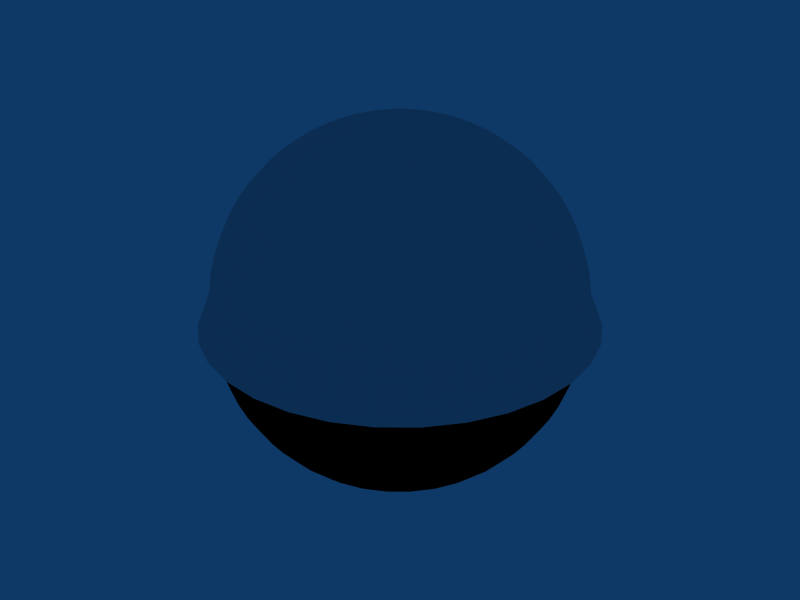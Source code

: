 # Source: dome.blend  (saved by Blender 2.70.0; exported with 4.5.12 LTS)
import bpy
from mathutils import Matrix  # noqa: F401  (used for matrix-valued properties, if any)

bpy.ops.wm.read_factory_settings(use_empty=True)
scene = bpy.context.scene
scene.name = 'Scene'

# ---- collections
col_collection_1 = bpy.data.collections.new('Collection 1'); scene.collection.children.link(col_collection_1)

# ---- materials (node trees are filled in below, after node groups)
mat_groundtex = bpy.data.materials.new('GroundTex')
mat_groundtex.alpha_threshold = 0.0
mat_groundtex.preview_render_type = 'FLAT'
mat_groundtex.diffuse_color = (0.0, 0.0, 0.0, 1.0)
mat_groundtex.roughness = 0.5
mat_groundtex.line_color = (0.0, 0.0, 0.0, 1.0)
mat_skymap = bpy.data.materials.new('SkyMap')
mat_skymap.alpha_threshold = 0.0
mat_skymap.roughness = 0.5
mat_skymap.line_color = (0.0, 0.0, 0.0, 1.0)

# ---- material node trees

# ---- world
world_world = bpy.data.worlds.new('World'); scene.world = world_world
world_world.color = (0.05656, 0.2208, 0.4)
world_world.use_sun_shadow = False
world_world.sun_shadow_jitter_overblur = 0.0
world_world.cycles.sampling_method = 'MANUAL'
world_world.cycles.sample_map_resolution = 256

# ---- meshes
me_groundmapper = bpy.data.meshes.new('GroundMapper')
me_groundmapper.from_pydata([(0.09802, 1.864e-08, -0.9952), (0.1951, 3.683e-08, -0.9808), (0.2903, 3.605e-08, -0.9569), (0.3827, 9.903e-08, -0.9239), (0.4714, 9.467e-08, -0.8819), (0.5556, 1.53e-07, -0.8315), (0.6344, 1.387e-07, -0.773), (0.7071, 2.186e-07, -0.7071), (0.773, 2.678e-07, -0.6344), (0.8315, 2.049e-07, -0.5556), (0.8819, 2.445e-07, -0.4714), (0.9239, 2.496e-07, -0.3827), (0.9569, 1.661e-07, -0.2903), (0.9808, 3.533e-07, -0.1951), (0.9952, 1.283e-07, -0.09802), (0.9761, -0.1942, -0.09802), (0.9619, -0.1913, -0.1951), (0.9386, -0.1867, -0.2903), (0.9061, -0.1802, -0.3827), (0.865, -0.1721, -0.4714), (0.8155, -0.1622, -0.5556), (0.7582, -0.1508, -0.6344), (0.6935, -0.1379, -0.7071), (0.6222, -0.1238, -0.773), (0.5449, -0.1084, -0.8315), (0.4623, -0.09196, -0.8819), (0.3753, -0.07466, -0.9239), (0.2847, -0.05663, -0.9569), (0.1913, -0.03806, -0.9808), (0.09613, -0.01912, -0.9952), (0.09056, -0.03751, -0.9952), (0.1802, -0.07466, -0.9808), (0.2682, -0.1111, -0.9569), (0.3536, -0.1464, -0.9239), (0.4355, -0.1804, -0.8819), (0.5133, -0.2126, -0.8315), (0.5861, -0.2428, -0.773), (0.6533, -0.2706, -0.7071), (0.7142, -0.2958, -0.6344), (0.7682, -0.3182, -0.5556), (0.8148, -0.3375, -0.4714), (0.8536, -0.3536, -0.3827), (0.8841, -0.3662, -0.2903), (0.9061, -0.3753, -0.1951), (0.9194, -0.3808, -0.09802), (0.8275, -0.5529, -0.09802), (0.8155, -0.5449, -0.1951), (0.7957, -0.5316, -0.2903), (0.7682, -0.5133, -0.3827), (0.7333, -0.49, -0.4714), (0.6913, -0.4619, -0.5556), (0.6427, -0.4295, -0.6344), (0.5879, -0.3928, -0.7071), (0.5275, -0.3524, -0.773), (0.4619, -0.3087, -0.8315), (0.392, -0.2619, -0.8819), (0.3182, -0.2126, -0.9239), (0.2414, -0.1613, -0.9569), (0.1622, -0.1084, -0.9808), (0.0815, -0.05445, -0.9952), (0.06931, -0.06931, -0.9952), (0.1379, -0.1379, -0.9808), (0.2053, -0.2053, -0.9569), (0.2706, -0.2706, -0.9239), (0.3333, -0.3333, -0.8819), (0.3928, -0.3928, -0.8315), (0.4486, -0.4486, -0.773), (0.5, -0.5, -0.7071), (0.5466, -0.5466, -0.6344), (0.5879, -0.5879, -0.5556), (0.6236, -0.6236, -0.4714), (0.6533, -0.6533, -0.3827), (0.6767, -0.6767, -0.2903), (0.6935, -0.6935, -0.1951), (0.7037, -0.7037, -0.09802), (0.5529, -0.8275, -0.09802), (0.5449, -0.8155, -0.1951), (0.5316, -0.7957, -0.2903), (0.5133, -0.7682, -0.3827), (0.49, -0.7333, -0.4714), (0.4619, -0.6913, -0.5556), (0.4295, -0.6427, -0.6344), (0.3928, -0.5879, -0.7071), (0.3524, -0.5275, -0.773), (0.3087, -0.4619, -0.8315), (0.2619, -0.392, -0.8819), (0.2126, -0.3182, -0.9239), (0.1613, -0.2414, -0.9569), (0.1084, -0.1622, -0.9808), (0.05445, -0.0815, -0.9952), (0.03751, -0.09056, -0.9952), (0.07466, -0.1802, -0.9808), (0.1111, -0.2682, -0.9569), (0.1464, -0.3536, -0.9239), (0.1804, -0.4355, -0.8819), (0.2126, -0.5133, -0.8315), (0.2428, -0.5861, -0.773), (0.2706, -0.6533, -0.7071), (0.2958, -0.7142, -0.6344), (0.3182, -0.7682, -0.5556), (0.3375, -0.8148, -0.4714), (0.3536, -0.8536, -0.3827), (0.3662, -0.8841, -0.2903), (0.3753, -0.9061, -0.1951), (0.3808, -0.9194, -0.09802), (0.1942, -0.9761, -0.09802), (0.1913, -0.9619, -0.1951), (0.1867, -0.9386, -0.2903), (0.1802, -0.9061, -0.3827), (0.1721, -0.865, -0.4714), (0.1622, -0.8155, -0.5556), (0.1508, -0.7582, -0.6344), (0.1379, -0.6935, -0.7071), (0.1238, -0.6222, -0.773), (0.1084, -0.5449, -0.8315), (0.09196, -0.4623, -0.8819), (0.07466, -0.3753, -0.9239), (0.05663, -0.2847, -0.9569), (0.03806, -0.1913, -0.9808), (0.01912, -0.09613, -0.9952), (1.242e-08, -0.09802, -0.9952), (3.093e-08, -0.1951, -0.9808), (2.061e-08, -0.2903, -0.9569), (9.605e-08, -0.3827, -0.9239), (5.515e-08, -0.4714, -0.8819), (1.178e-07, -0.5556, -0.8315), (1.34e-07, -0.6344, -0.773), (1.541e-07, -0.7071, -0.7071), (2.559e-07, -0.773, -0.6344), (1.667e-07, -0.8315, -0.5556), (1.917e-07, -0.8819, -0.4714), (2.114e-07, -0.9239, -0.3827), (1.103e-07, -0.9569, -0.2903), (2.421e-07, -0.9808, -0.1951), (7.249e-08, -0.9952, -0.09802), (-0.1942, -0.9761, -0.09802), (-0.1913, -0.9619, -0.1951), (-0.1867, -0.9386, -0.2903), (-0.1802, -0.9061, -0.3827), (-0.1721, -0.865, -0.4714), (-0.1622, -0.8155, -0.5556), (-0.1508, -0.7582, -0.6344), (-0.1379, -0.6935, -0.7071), (-0.1238, -0.6222, -0.773), (-0.1084, -0.5449, -0.8315), (-0.09196, -0.4623, -0.8819), (-0.07466, -0.3753, -0.9239), (-0.05663, -0.2847, -0.9569), (-0.03806, -0.1913, -0.9808), (-0.01912, -0.09613, -0.9952), (-0.03751, -0.09056, -0.9952), (-0.07466, -0.1802, -0.9808), (-0.1111, -0.2682, -0.9569), (-0.1464, -0.3536, -0.9239), (-0.1804, -0.4355, -0.8819), (-0.2126, -0.5133, -0.8315), (-0.2428, -0.5861, -0.773), (-0.2706, -0.6533, -0.7071), (-0.2958, -0.7142, -0.6344), (-0.3182, -0.7682, -0.5556), (-0.3375, -0.8148, -0.4714), (-0.3536, -0.8536, -0.3827), (-0.3662, -0.8841, -0.2903), (-0.3753, -0.9061, -0.1951), (-0.3808, -0.9194, -0.09802), (-0.5529, -0.8275, -0.09802), (-0.5449, -0.8155, -0.1951), (-0.5316, -0.7957, -0.2903), (-0.5133, -0.7682, -0.3827), (-0.49, -0.7333, -0.4714), (-0.4619, -0.6913, -0.5556), (-0.4295, -0.6427, -0.6344), (-0.3928, -0.5879, -0.7071), (-0.3524, -0.5275, -0.773), (-0.3087, -0.4619, -0.8315), (-0.2619, -0.392, -0.8819), (-0.2126, -0.3182, -0.9239), (-0.1613, -0.2414, -0.9569), (-0.1084, -0.1622, -0.9808), (-0.05445, -0.0815, -0.9952), (-0.06931, -0.06931, -0.9952), (-0.1379, -0.1379, -0.9808), (-0.2053, -0.2053, -0.9569), (-0.2706, -0.2706, -0.9239), (-0.3333, -0.3333, -0.8819), (-0.3928, -0.3928, -0.8315), (-0.4486, -0.4486, -0.773), (-0.5, -0.5, -0.7071), (-0.5466, -0.5466, -0.6344), (-0.5879, -0.5879, -0.5556), (-0.6236, -0.6236, -0.4714), (-0.6533, -0.6533, -0.3827), (-0.6767, -0.6767, -0.2903), (-0.6935, -0.6935, -0.1951), (-0.7037, -0.7037, -0.09802), (-0.8275, -0.5529, -0.09802), (-0.8155, -0.5449, -0.1951), (-0.7957, -0.5316, -0.2903), (-0.7682, -0.5133, -0.3827), (-0.7333, -0.49, -0.4714), (-0.6913, -0.4619, -0.5556), (-0.6427, -0.4295, -0.6344), (-0.5879, -0.3928, -0.7071), (-0.5275, -0.3524, -0.773), (-0.4619, -0.3087, -0.8315), (-0.392, -0.2619, -0.8819), (-0.3182, -0.2126, -0.9239), (-0.2414, -0.1613, -0.9569), (-0.1622, -0.1084, -0.9808), (-0.0815, -0.05445, -0.9952), (-0.09056, -0.03751, -0.9952), (-0.1802, -0.07466, -0.9808), (-0.2682, -0.1111, -0.9569), (-0.3536, -0.1464, -0.9239), (-0.4355, -0.1804, -0.8819), (-0.5133, -0.2126, -0.8315), (-0.5861, -0.2428, -0.773), (-0.6533, -0.2706, -0.7071), (-0.7142, -0.2958, -0.6344), (-0.7682, -0.3182, -0.5556), (-0.8148, -0.3375, -0.4714), (-0.8536, -0.3536, -0.3827), (-0.8841, -0.3662, -0.2903), (-0.9061, -0.3753, -0.1951), (-0.9194, -0.3808, -0.09802), (-0.9761, -0.1942, -0.09802), (-0.9619, -0.1913, -0.1951), (-0.9386, -0.1867, -0.2903), (-0.9061, -0.1802, -0.3827), (-0.865, -0.1721, -0.4714), (-0.8155, -0.1622, -0.5556), (-0.7582, -0.1508, -0.6344), (-0.6935, -0.1379, -0.7071), (-0.6222, -0.1238, -0.773), (-0.5449, -0.1084, -0.8315), (-0.4623, -0.09196, -0.8819), (-0.3753, -0.07466, -0.9239), (-0.2847, -0.05663, -0.9569), (-0.1913, -0.03806, -0.9808), (-0.09613, -0.01912, -0.9952), (-0.09802, -8.016e-09, -0.9952), (-0.1951, -1.483e-08, -0.9808), (-0.2903, -2.344e-08, -0.9569), (-0.3827, -6.383e-08, -0.9239), (-0.4714, -4.336e-08, -0.8819), (-0.5556, -8.99e-08, -0.8315), (-0.6344, -9.152e-08, -0.773), (-0.7071, -1.013e-07, -0.7071), (-0.773, -1.914e-07, -0.6344), (-0.8315, -1.139e-07, -0.5556), (-0.8819, -1.126e-07, -0.4714), (-0.9239, -6.228e-08, -0.3827), (-0.9569, -6.047e-08, -0.2903), (-0.9808, -1.6e-07, -0.1951), (-0.9952, -8.38e-08, -0.09802), (-0.9761, 0.1942, -0.09802), (-0.9619, 0.1913, -0.1951), (-0.9386, 0.1867, -0.2903), (-0.9061, 0.1802, -0.3827), (-0.865, 0.1721, -0.4714), (-0.8155, 0.1622, -0.5556), (-0.7582, 0.1508, -0.6344), (-0.6935, 0.1379, -0.7071), (-0.6222, 0.1238, -0.773), (-0.5449, 0.1084, -0.8315), (-0.4623, 0.09196, -0.8819), (-0.3753, 0.07466, -0.9239), (-0.2847, 0.05663, -0.9569), (-0.1913, 0.03806, -0.9808), (-0.09613, 0.01912, -0.9952), (-0.09056, 0.03751, -0.9952), (-0.1802, 0.07466, -0.9808), (-0.2682, 0.1111, -0.9569), (-0.3536, 0.1464, -0.9239), (-0.4355, 0.1804, -0.8819), (-0.5133, 0.2126, -0.8315), (-0.5861, 0.2428, -0.773), (-0.6533, 0.2706, -0.7071), (-0.7142, 0.2958, -0.6344), (-0.7682, 0.3182, -0.5556), (-0.8148, 0.3375, -0.4714), (-0.8536, 0.3536, -0.3827), (-0.8841, 0.3662, -0.2903), (-0.9061, 0.3753, -0.1951), (-0.9194, 0.3808, -0.09802), (-0.8275, 0.5529, -0.09802), (-0.8155, 0.5449, -0.1951), (-0.7957, 0.5316, -0.2903), (-0.7682, 0.5133, -0.3827), (-0.7333, 0.49, -0.4714), (-0.6913, 0.4619, -0.5556), (-0.6427, 0.4295, -0.6344), (-0.5879, 0.3928, -0.7071), (-0.5275, 0.3524, -0.773), (-0.4619, 0.3087, -0.8315), (-0.392, 0.2619, -0.8819), (-0.3182, 0.2126, -0.9239), (-0.2414, 0.1613, -0.9569), (-0.1622, 0.1084, -0.9808), (-0.0815, 0.05445, -0.9952), (-0.06931, 0.06931, -0.9952), (-0.1379, 0.1379, -0.9808), (-0.2053, 0.2053, -0.9569), (-0.2706, 0.2706, -0.9239), (-0.3333, 0.3333, -0.8819), (-0.3928, 0.3928, -0.8315), (-0.4486, 0.4486, -0.773), (-0.5, 0.5, -0.7071), (-0.5466, 0.5466, -0.6344), (-0.5879, 0.5879, -0.5556), (-0.6236, 0.6236, -0.4714), (-0.6533, 0.6533, -0.3827), (-0.6767, 0.6767, -0.2903), (-0.6935, 0.6935, -0.1951), (-0.7037, 0.7037, -0.09802), (-0.5529, 0.8275, -0.09802), (-0.5449, 0.8155, -0.1951), (-0.5316, 0.7957, -0.2903), (-0.5133, 0.7682, -0.3827), (-0.49, 0.7333, -0.4714), (-0.4619, 0.6913, -0.5556), (-0.4295, 0.6427, -0.6344), (-0.3928, 0.5879, -0.7071), (-0.3524, 0.5275, -0.773), (-0.3087, 0.4619, -0.8315), (-0.2619, 0.392, -0.8819), (-0.2126, 0.3182, -0.9239), (-0.1613, 0.2414, -0.9569), (-0.1084, 0.1622, -0.9808), (-0.05445, 0.0815, -0.9952), (-0.03751, 0.09056, -0.9952), (-0.07466, 0.1802, -0.9808), (-0.1111, 0.2682, -0.9569), (-0.1464, 0.3536, -0.9239), (-0.1804, 0.4355, -0.8819), (-0.2126, 0.5133, -0.8315), (-0.2428, 0.5861, -0.773), (-0.2706, 0.6533, -0.7071), (-0.2958, 0.7142, -0.6344), (-0.3182, 0.7682, -0.5556), (-0.3375, 0.8148, -0.4714), (-0.3536, 0.8536, -0.3827), (-0.3662, 0.8841, -0.2903), (-0.3753, 0.9061, -0.1951), (-0.3808, 0.9194, -0.09802), (-0.1942, 0.9761, -0.09802), (-0.1913, 0.9619, -0.1951), (-0.1867, 0.9386, -0.2903), (-0.1802, 0.9061, -0.3827), (-0.1721, 0.865, -0.4714), (-0.1622, 0.8155, -0.5556), (-0.1508, 0.7582, -0.6344), (-0.1379, 0.6935, -0.7071), (-0.1238, 0.6222, -0.773), (-0.1084, 0.5449, -0.8315), (-0.09196, 0.4623, -0.8819), (-0.07466, 0.3753, -0.9239), (-0.05663, 0.2847, -0.9569), (-0.03806, 0.1913, -0.9808), (-0.01912, 0.09613, -0.9952), (-1.415e-09, 0.09802, -0.9952), (-8.933e-09, 0.1951, -0.9808), (-1.896e-08, 0.2903, -0.9569), (-4.041e-08, 0.3827, -0.9239), (-3.008e-08, 0.4714, -0.8819), (-4.008e-08, 0.5556, -0.8315), (-4.17e-08, 0.6344, -0.773), (-5.15e-08, 0.7071, -0.7071), (-1.064e-07, 0.773, -0.6344), (-8.732e-08, 0.8315, -0.5556), (-4.821e-08, 0.8819, -0.4714), (-5.332e-08, 0.9239, -0.3827), (-5.151e-08, 0.9569, -0.2903), (-9.261e-08, 0.9808, -0.1951), (-1.762e-09, 0.9952, -0.09802), (0.1942, 0.9761, -0.09802), (0.1913, 0.9619, -0.1951), (0.1867, 0.9386, -0.2903), (0.1802, 0.9061, -0.3827), (0.1721, 0.865, -0.4714), (0.1622, 0.8155, -0.5556), (0.1508, 0.7582, -0.6344), (0.1379, 0.6935, -0.7071), (0.1238, 0.6222, -0.773), (0.1084, 0.5449, -0.8315), (0.09196, 0.4623, -0.8819), (0.07466, 0.3753, -0.9239), (0.05663, 0.2847, -0.9569), (0.03806, 0.1913, -0.9808), (0.01912, 0.09613, -0.9952), (0.03751, 0.09056, -0.9952), (0.07466, 0.1802, -0.9808), (0.1111, 0.2682, -0.9569), (0.1464, 0.3536, -0.9239), (0.1804, 0.4355, -0.8819), (0.2126, 0.5133, -0.8315), (0.2428, 0.5861, -0.773), (0.2706, 0.6533, -0.7071), (0.2958, 0.7142, -0.6344), (0.3182, 0.7682, -0.5556), (0.3375, 0.8148, -0.4714), (0.3536, 0.8536, -0.3827), (0.3662, 0.8841, -0.2903), (0.3753, 0.9061, -0.1951), (0.3808, 0.9194, -0.09802), (0.5529, 0.8275, -0.09802), (0.5449, 0.8155, -0.1951), (0.5316, 0.7957, -0.2903), (0.5133, 0.7682, -0.3827), (0.49, 0.7333, -0.4714), (0.4619, 0.6913, -0.5556), (0.4295, 0.6427, -0.6344), (0.3928, 0.5879, -0.7071), (0.3524, 0.5275, -0.773), (0.3087, 0.4619, -0.8315), (0.2619, 0.392, -0.8819), (0.2126, 0.3182, -0.9239), (0.1613, 0.2414, -0.9569), (0.1084, 0.1622, -0.9808), (0.05445, 0.0815, -0.9952), (-5.676e-07, -5.676e-07, -1.0), (0.06931, 0.06931, -0.9952), (0.1379, 0.1379, -0.9808), (0.2053, 0.2053, -0.9569), (0.2706, 0.2706, -0.9239), (0.3333, 0.3333, -0.8819), (0.3928, 0.3928, -0.8315), (0.4486, 0.4486, -0.773), (0.5, 0.5, -0.7071), (0.5466, 0.5466, -0.6344), (0.5879, 0.5879, -0.5556), (0.6236, 0.6236, -0.4714), (0.6533, 0.6533, -0.3827), (0.6767, 0.6767, -0.2903), (0.6935, 0.6935, -0.1951), (0.7037, 0.7037, -0.09802), (0.8275, 0.5529, -0.09802), (0.8155, 0.5449, -0.1951), (0.7957, 0.5316, -0.2903), (0.7682, 0.5133, -0.3827), (0.7333, 0.49, -0.4714), (0.6913, 0.4619, -0.5556), (0.6427, 0.4295, -0.6344), (0.5879, 0.3928, -0.7071), (0.5275, 0.3524, -0.773), (0.4619, 0.3087, -0.8315), (0.392, 0.2619, -0.8819), (0.3182, 0.2126, -0.9239), (0.2414, 0.1613, -0.9569), (0.1622, 0.1084, -0.9808), (0.0815, 0.05445, -0.9952), (0.09056, 0.03751, -0.9952), (0.1802, 0.07466, -0.9808), (0.2682, 0.1111, -0.9569), (0.3536, 0.1464, -0.9239), (0.4355, 0.1804, -0.8819), (0.5133, 0.2126, -0.8315), (0.5861, 0.2428, -0.773), (0.6533, 0.2706, -0.7071), (0.7142, 0.2958, -0.6344), (0.7682, 0.3182, -0.5556), (0.8148, 0.3375, -0.4714), (0.8536, 0.3536, -0.3827), (0.8841, 0.3662, -0.2903), (0.9061, 0.3753, -0.1951), (0.9194, 0.3808, -0.09802), (0.9761, 0.1942, -0.09802), (0.9619, 0.1913, -0.1951), (0.9386, 0.1867, -0.2903), (0.9061, 0.1802, -0.3827), (0.865, 0.1721, -0.4714), (0.8155, 0.1622, -0.5556), (0.7582, 0.1508, -0.6344), (0.6935, 0.1379, -0.7071), (0.6222, 0.1238, -0.773), (0.5449, 0.1084, -0.8315), (0.4623, 0.09196, -0.8819), (0.3753, 0.07466, -0.9239), (0.2847, 0.05663, -0.9569), (0.1913, 0.03806, -0.9808), (0.09613, 0.01912, -0.9952), (1.024, 1.257e-07, -0.08367), (1.004, 0.1997, -0.08367), (1.004, -0.1997, -0.08367), (0.9456, -0.3917, -0.08367), (0.851, -0.5686, -0.08367), (0.7238, -0.7238, -0.08367), (0.5686, -0.851, -0.08367), (0.3917, -0.9456, -0.08367), (0.1997, -1.004, -0.08367), (7.497e-08, -1.024, -0.08367), (-0.1997, -1.004, -0.08367), (-0.3917, -0.9456, -0.08367), (-0.5686, -0.851, -0.08367), (-0.7238, -0.7238, -0.08367), (-0.851, -0.5686, -0.08367), (-0.9456, -0.3917, -0.08367), (-1.004, -0.1997, -0.08367), (-1.024, -9.242e-08, -0.08367), (-1.004, 0.1997, -0.08367), (-0.9456, 0.3917, -0.08367), (-0.851, 0.5686, -0.08367), (-0.7238, 0.7238, -0.08367), (-0.5686, 0.851, -0.08367), (-0.3917, 0.9456, -0.08367), (-0.1997, 1.004, -0.08367), (-1.387e-09, 1.024, -0.08367), (0.1997, 1.004, -0.08367), (0.3917, 0.9456, -0.08367), (0.5686, 0.851, -0.08367), (0.7238, 0.7238, -0.08367), (0.851, 0.5686, -0.08367), (0.9456, 0.3917, -0.08367)], [], [(420, 0, 29), (29, 0, 1, 28), (28, 1, 2, 27), (27, 2, 3, 26), (26, 3, 4, 25), (25, 4, 5, 24), (24, 5, 6, 23), (23, 6, 7, 22), (22, 7, 8, 21), (21, 8, 9, 20), (20, 9, 10, 19), (19, 10, 11, 18), (18, 11, 12, 17), (17, 12, 13, 16), (16, 13, 14, 15), (43, 16, 15, 44), (42, 17, 16, 43), (41, 18, 17, 42), (40, 19, 18, 41), (39, 20, 19, 40), (38, 21, 20, 39), (37, 22, 21, 38), (36, 23, 22, 37), (35, 24, 23, 36), (34, 25, 24, 35), (33, 26, 25, 34), (32, 27, 26, 33), (31, 28, 27, 32), (30, 29, 28, 31), (420, 29, 30), (420, 30, 59), (59, 30, 31, 58), (58, 31, 32, 57), (57, 32, 33, 56), (56, 33, 34, 55), (55, 34, 35, 54), (54, 35, 36, 53), (53, 36, 37, 52), (52, 37, 38, 51), (51, 38, 39, 50), (50, 39, 40, 49), (49, 40, 41, 48), (48, 41, 42, 47), (47, 42, 43, 46), (46, 43, 44, 45), (73, 46, 45, 74), (72, 47, 46, 73), (71, 48, 47, 72), (70, 49, 48, 71), (69, 50, 49, 70), (68, 51, 50, 69), (67, 52, 51, 68), (66, 53, 52, 67), (65, 54, 53, 66), (64, 55, 54, 65), (63, 56, 55, 64), (62, 57, 56, 63), (61, 58, 57, 62), (60, 59, 58, 61), (420, 59, 60), (420, 60, 89), (89, 60, 61, 88), (88, 61, 62, 87), (87, 62, 63, 86), (86, 63, 64, 85), (85, 64, 65, 84), (84, 65, 66, 83), (83, 66, 67, 82), (82, 67, 68, 81), (81, 68, 69, 80), (80, 69, 70, 79), (79, 70, 71, 78), (78, 71, 72, 77), (77, 72, 73, 76), (76, 73, 74, 75), (103, 76, 75, 104), (102, 77, 76, 103), (101, 78, 77, 102), (100, 79, 78, 101), (99, 80, 79, 100), (98, 81, 80, 99), (97, 82, 81, 98), (96, 83, 82, 97), (95, 84, 83, 96), (94, 85, 84, 95), (93, 86, 85, 94), (92, 87, 86, 93), (91, 88, 87, 92), (90, 89, 88, 91), (420, 89, 90), (420, 90, 119), (119, 90, 91, 118), (118, 91, 92, 117), (117, 92, 93, 116), (116, 93, 94, 115), (115, 94, 95, 114), (114, 95, 96, 113), (113, 96, 97, 112), (112, 97, 98, 111), (111, 98, 99, 110), (110, 99, 100, 109), (109, 100, 101, 108), (108, 101, 102, 107), (107, 102, 103, 106), (106, 103, 104, 105), (133, 106, 105, 134), (132, 107, 106, 133), (131, 108, 107, 132), (130, 109, 108, 131), (129, 110, 109, 130), (128, 111, 110, 129), (127, 112, 111, 128), (126, 113, 112, 127), (125, 114, 113, 126), (124, 115, 114, 125), (123, 116, 115, 124), (122, 117, 116, 123), (121, 118, 117, 122), (120, 119, 118, 121), (420, 119, 120), (420, 120, 149), (149, 120, 121, 148), (148, 121, 122, 147), (147, 122, 123, 146), (146, 123, 124, 145), (145, 124, 125, 144), (144, 125, 126, 143), (143, 126, 127, 142), (142, 127, 128, 141), (141, 128, 129, 140), (140, 129, 130, 139), (139, 130, 131, 138), (138, 131, 132, 137), (137, 132, 133, 136), (136, 133, 134, 135), (163, 136, 135, 164), (162, 137, 136, 163), (161, 138, 137, 162), (160, 139, 138, 161), (159, 140, 139, 160), (158, 141, 140, 159), (157, 142, 141, 158), (156, 143, 142, 157), (155, 144, 143, 156), (154, 145, 144, 155), (153, 146, 145, 154), (152, 147, 146, 153), (151, 148, 147, 152), (150, 149, 148, 151), (420, 149, 150), (420, 150, 179), (179, 150, 151, 178), (178, 151, 152, 177), (177, 152, 153, 176), (176, 153, 154, 175), (175, 154, 155, 174), (174, 155, 156, 173), (173, 156, 157, 172), (172, 157, 158, 171), (171, 158, 159, 170), (170, 159, 160, 169), (169, 160, 161, 168), (168, 161, 162, 167), (167, 162, 163, 166), (166, 163, 164, 165), (193, 166, 165, 194), (192, 167, 166, 193), (191, 168, 167, 192), (190, 169, 168, 191), (189, 170, 169, 190), (188, 171, 170, 189), (187, 172, 171, 188), (186, 173, 172, 187), (185, 174, 173, 186), (184, 175, 174, 185), (183, 176, 175, 184), (182, 177, 176, 183), (181, 178, 177, 182), (180, 179, 178, 181), (420, 179, 180), (420, 180, 209), (209, 180, 181, 208), (208, 181, 182, 207), (207, 182, 183, 206), (206, 183, 184, 205), (205, 184, 185, 204), (204, 185, 186, 203), (203, 186, 187, 202), (202, 187, 188, 201), (201, 188, 189, 200), (200, 189, 190, 199), (199, 190, 191, 198), (198, 191, 192, 197), (197, 192, 193, 196), (196, 193, 194, 195), (223, 196, 195, 224), (222, 197, 196, 223), (221, 198, 197, 222), (220, 199, 198, 221), (219, 200, 199, 220), (218, 201, 200, 219), (217, 202, 201, 218), (216, 203, 202, 217), (215, 204, 203, 216), (214, 205, 204, 215), (213, 206, 205, 214), (212, 207, 206, 213), (211, 208, 207, 212), (210, 209, 208, 211), (420, 209, 210), (420, 210, 239), (239, 210, 211, 238), (238, 211, 212, 237), (237, 212, 213, 236), (236, 213, 214, 235), (235, 214, 215, 234), (234, 215, 216, 233), (233, 216, 217, 232), (232, 217, 218, 231), (231, 218, 219, 230), (230, 219, 220, 229), (229, 220, 221, 228), (228, 221, 222, 227), (227, 222, 223, 226), (226, 223, 224, 225), (253, 226, 225, 254), (252, 227, 226, 253), (251, 228, 227, 252), (250, 229, 228, 251), (249, 230, 229, 250), (248, 231, 230, 249), (247, 232, 231, 248), (246, 233, 232, 247), (245, 234, 233, 246), (244, 235, 234, 245), (243, 236, 235, 244), (242, 237, 236, 243), (241, 238, 237, 242), (240, 239, 238, 241), (420, 239, 240), (420, 240, 269), (269, 240, 241, 268), (268, 241, 242, 267), (267, 242, 243, 266), (266, 243, 244, 265), (265, 244, 245, 264), (264, 245, 246, 263), (263, 246, 247, 262), (262, 247, 248, 261), (261, 248, 249, 260), (260, 249, 250, 259), (259, 250, 251, 258), (258, 251, 252, 257), (257, 252, 253, 256), (256, 253, 254, 255), (283, 256, 255, 284), (282, 257, 256, 283), (281, 258, 257, 282), (280, 259, 258, 281), (279, 260, 259, 280), (278, 261, 260, 279), (277, 262, 261, 278), (276, 263, 262, 277), (275, 264, 263, 276), (274, 265, 264, 275), (273, 266, 265, 274), (272, 267, 266, 273), (271, 268, 267, 272), (270, 269, 268, 271), (420, 269, 270), (420, 270, 299), (299, 270, 271, 298), (298, 271, 272, 297), (297, 272, 273, 296), (296, 273, 274, 295), (295, 274, 275, 294), (294, 275, 276, 293), (293, 276, 277, 292), (292, 277, 278, 291), (291, 278, 279, 290), (290, 279, 280, 289), (289, 280, 281, 288), (288, 281, 282, 287), (287, 282, 283, 286), (286, 283, 284, 285), (313, 286, 285, 314), (312, 287, 286, 313), (311, 288, 287, 312), (310, 289, 288, 311), (309, 290, 289, 310), (308, 291, 290, 309), (307, 292, 291, 308), (306, 293, 292, 307), (305, 294, 293, 306), (304, 295, 294, 305), (303, 296, 295, 304), (302, 297, 296, 303), (301, 298, 297, 302), (300, 299, 298, 301), (420, 299, 300), (420, 300, 329), (329, 300, 301, 328), (328, 301, 302, 327), (327, 302, 303, 326), (326, 303, 304, 325), (325, 304, 305, 324), (324, 305, 306, 323), (323, 306, 307, 322), (322, 307, 308, 321), (321, 308, 309, 320), (320, 309, 310, 319), (319, 310, 311, 318), (318, 311, 312, 317), (317, 312, 313, 316), (316, 313, 314, 315), (343, 316, 315, 344), (342, 317, 316, 343), (341, 318, 317, 342), (340, 319, 318, 341), (339, 320, 319, 340), (338, 321, 320, 339), (337, 322, 321, 338), (336, 323, 322, 337), (335, 324, 323, 336), (334, 325, 324, 335), (333, 326, 325, 334), (332, 327, 326, 333), (331, 328, 327, 332), (330, 329, 328, 331), (420, 329, 330), (420, 330, 359), (359, 330, 331, 358), (358, 331, 332, 357), (357, 332, 333, 356), (356, 333, 334, 355), (355, 334, 335, 354), (354, 335, 336, 353), (353, 336, 337, 352), (352, 337, 338, 351), (351, 338, 339, 350), (350, 339, 340, 349), (349, 340, 341, 348), (348, 341, 342, 347), (347, 342, 343, 346), (346, 343, 344, 345), (373, 346, 345, 374), (372, 347, 346, 373), (371, 348, 347, 372), (370, 349, 348, 371), (369, 350, 349, 370), (368, 351, 350, 369), (367, 352, 351, 368), (366, 353, 352, 367), (365, 354, 353, 366), (364, 355, 354, 365), (363, 356, 355, 364), (362, 357, 356, 363), (361, 358, 357, 362), (360, 359, 358, 361), (420, 359, 360), (420, 360, 389), (389, 360, 361, 388), (388, 361, 362, 387), (387, 362, 363, 386), (386, 363, 364, 385), (385, 364, 365, 384), (384, 365, 366, 383), (383, 366, 367, 382), (382, 367, 368, 381), (381, 368, 369, 380), (380, 369, 370, 379), (379, 370, 371, 378), (378, 371, 372, 377), (377, 372, 373, 376), (376, 373, 374, 375), (403, 376, 375, 404), (402, 377, 376, 403), (401, 378, 377, 402), (400, 379, 378, 401), (399, 380, 379, 400), (398, 381, 380, 399), (397, 382, 381, 398), (396, 383, 382, 397), (395, 384, 383, 396), (394, 385, 384, 395), (393, 386, 385, 394), (392, 387, 386, 393), (391, 388, 387, 392), (390, 389, 388, 391), (420, 389, 390), (420, 390, 419), (419, 390, 391, 418), (418, 391, 392, 417), (417, 392, 393, 416), (416, 393, 394, 415), (415, 394, 395, 414), (414, 395, 396, 413), (413, 396, 397, 412), (412, 397, 398, 411), (411, 398, 399, 410), (410, 399, 400, 409), (409, 400, 401, 408), (408, 401, 402, 407), (407, 402, 403, 406), (406, 403, 404, 405), (434, 406, 405, 435), (433, 407, 406, 434), (432, 408, 407, 433), (431, 409, 408, 432), (430, 410, 409, 431), (429, 411, 410, 430), (428, 412, 411, 429), (427, 413, 412, 428), (426, 414, 413, 427), (425, 415, 414, 426), (424, 416, 415, 425), (423, 417, 416, 424), (422, 418, 417, 423), (421, 419, 418, 422), (420, 419, 421), (420, 421, 450), (450, 421, 422, 449), (449, 422, 423, 448), (448, 423, 424, 447), (447, 424, 425, 446), (446, 425, 426, 445), (445, 426, 427, 444), (444, 427, 428, 443), (443, 428, 429, 442), (442, 429, 430, 441), (441, 430, 431, 440), (440, 431, 432, 439), (439, 432, 433, 438), (438, 433, 434, 437), (437, 434, 435, 436), (464, 437, 436, 465), (463, 438, 437, 464), (462, 439, 438, 463), (461, 440, 439, 462), (460, 441, 440, 461), (459, 442, 441, 460), (458, 443, 442, 459), (457, 444, 443, 458), (456, 445, 444, 457), (455, 446, 445, 456), (454, 447, 446, 455), (453, 448, 447, 454), (452, 449, 448, 453), (451, 450, 449, 452), (420, 450, 451), (451, 480, 420), (480, 451, 452, 479), (479, 452, 453, 478), (478, 453, 454, 477), (477, 454, 455, 476), (476, 455, 456, 475), (475, 456, 457, 474), (474, 457, 458, 473), (473, 458, 459, 472), (472, 459, 460, 471), (471, 460, 461, 470), (470, 461, 462, 469), (469, 462, 463, 468), (468, 463, 464, 467), (467, 464, 465, 466), (13, 467, 466, 14), (12, 468, 467, 13), (11, 469, 468, 12), (10, 470, 469, 11), (9, 471, 470, 10), (8, 472, 471, 9), (7, 473, 472, 8), (6, 474, 473, 7), (5, 475, 474, 6), (4, 476, 475, 5), (3, 477, 476, 4), (2, 478, 477, 3), (1, 479, 478, 2), (0, 480, 479, 1), (480, 0, 420), (14, 466, 482, 481), (15, 14, 481, 483), (44, 15, 483, 484), (45, 44, 484, 485), (74, 45, 485, 486), (75, 74, 486, 487), (104, 75, 487, 488), (105, 104, 488, 489), (134, 105, 489, 490), (135, 134, 490, 491), (164, 135, 491, 492), (165, 164, 492, 493), (194, 165, 493, 494), (195, 194, 494, 495), (224, 195, 495, 496), (225, 224, 496, 497), (254, 225, 497, 498), (255, 254, 498, 499), (284, 255, 499, 500), (285, 284, 500, 501), (314, 285, 501, 502), (315, 314, 502, 503), (344, 315, 503, 504), (345, 344, 504, 505), (374, 345, 505, 506), (375, 374, 506, 507), (404, 375, 507, 508), (405, 404, 508, 509), (435, 405, 509, 510), (436, 435, 510, 511), (465, 436, 511, 512), (466, 465, 512, 482)])
me_groundmapper.materials.append(mat_groundtex)
me_groundmapper.use_remesh_preserve_volume = False
me_groundmapper.use_remesh_preserve_attributes = False
me_groundmapper.use_mirror_vertex_groups = False
me_groundmapper.update()
me_skymapper = bpy.data.meshes.new('Skymapper')
me_skymapper.from_pydata([(1.049, 0.2087, -0.09802), (1.005, 0.2, -1.192e-07), (0.9761, 0.1942, 0.09802), (0.9619, 0.1913, 0.1951), (0.9386, 0.1867, 0.2903), (0.9061, 0.1802, 0.3827), (0.865, 0.1721, 0.4714), (0.8155, 0.1622, 0.5556), (0.7582, 0.1508, 0.6344), (0.6935, 0.1379, 0.7071), (0.6222, 0.1238, 0.773), (0.5449, 0.1084, 0.8315), (0.4623, 0.09196, 0.8819), (0.3753, 0.07466, 0.9239), (0.2847, 0.05663, 0.9569), (0.1913, 0.03806, 0.9808), (0.09613, 0.01912, 0.9952), (0.09056, 0.03751, 0.9952), (0.1802, 0.07466, 0.9808), (0.2682, 0.1111, 0.9569), (0.3536, 0.1464, 0.9239), (0.4355, 0.1804, 0.8819), (0.5133, 0.2126, 0.8315), (0.5861, 0.2428, 0.773), (0.6533, 0.2706, 0.7071), (0.7142, 0.2958, 0.6344), (0.7682, 0.3182, 0.5556), (0.8148, 0.3375, 0.4714), (0.8536, 0.3536, 0.3827), (0.8841, 0.3662, 0.2903), (0.9061, 0.3753, 0.1951), (0.9194, 0.3808, 0.09802), (0.947, 0.3922, -1.192e-07), (0.9885, 0.4094, -0.09802), (0.8896, 0.5944, -0.09802), (0.8522, 0.5695, -1.192e-07), (0.8275, 0.5529, 0.09802), (0.8155, 0.5449, 0.1951), (0.7957, 0.5316, 0.2903), (0.7682, 0.5133, 0.3827), (0.7333, 0.49, 0.4714), (0.6913, 0.4619, 0.5556), (0.6427, 0.4295, 0.6344), (0.5879, 0.3928, 0.7071), (0.5275, 0.3525, 0.773), (0.4619, 0.3087, 0.8315), (0.392, 0.2619, 0.8819), (0.3182, 0.2126, 0.9239), (0.2414, 0.1613, 0.9569), (0.1622, 0.1084, 0.9808), (0.0815, 0.05446, 0.9952), (0.06931, 0.06931, 0.9952), (0.1379, 0.1379, 0.9808), (0.2053, 0.2053, 0.9569), (0.2706, 0.2706, 0.9239), (0.3333, 0.3333, 0.8819), (0.3928, 0.3928, 0.8315), (0.4486, 0.4486, 0.773), (0.5, 0.5, 0.7071), (0.5466, 0.5466, 0.6344), (0.5879, 0.5879, 0.5556), (0.6236, 0.6236, 0.4714), (0.6533, 0.6533, 0.3827), (0.6767, 0.6767, 0.2903), (0.6935, 0.6935, 0.1951), (0.7037, 0.7037, 0.09802), (0.7248, 0.7248, -1.192e-07), (0.7565, 0.7565, -0.09802), (0.5944, 0.8896, -0.09802), (0.5695, 0.8522, -1.192e-07), (0.5529, 0.8275, 0.09802), (0.5449, 0.8155, 0.1951), (0.5316, 0.7957, 0.2903), (0.5133, 0.7682, 0.3827), (0.49, 0.7333, 0.4714), (0.4619, 0.6913, 0.5556), (0.4295, 0.6427, 0.6344), (0.3928, 0.5879, 0.7071), (0.3524, 0.5275, 0.773), (0.3087, 0.4619, 0.8315), (0.2619, 0.392, 0.8819), (0.2126, 0.3182, 0.9239), (0.1613, 0.2414, 0.9569), (0.1084, 0.1622, 0.9808), (0.05446, 0.0815, 0.9952), (0.03751, 0.09056, 0.9952), (0.07466, 0.1802, 0.9808), (0.1111, 0.2682, 0.9569), (0.1464, 0.3536, 0.9239), (0.1804, 0.4355, 0.8819), (0.2126, 0.5133, 0.8315), (0.2428, 0.5861, 0.773), (0.2706, 0.6533, 0.7071), (0.2958, 0.7142, 0.6344), (0.3182, 0.7682, 0.5556), (0.3375, 0.8148, 0.4714), (0.3536, 0.8536, 0.3827), (0.3662, 0.8841, 0.2903), (0.3753, 0.9061, 0.1951), (0.3808, 0.9194, 0.09802), (0.3922, 0.947, -1.192e-07), (0.4094, 0.9885, -0.09802), (0.2087, 1.049, -0.09802), (0.2, 1.005, -1.192e-07), (0.1942, 0.9761, 0.09802), (0.1913, 0.9619, 0.1951), (0.1867, 0.9386, 0.2903), (0.1802, 0.9061, 0.3827), (0.1721, 0.865, 0.4714), (0.1622, 0.8155, 0.5556), (0.1508, 0.7582, 0.6344), (0.1379, 0.6935, 0.7071), (0.1238, 0.6222, 0.773), (0.1084, 0.5449, 0.8315), (0.09196, 0.4623, 0.8819), (0.07466, 0.3753, 0.9239), (0.05663, 0.2847, 0.9569), (0.03806, 0.1913, 0.9808), (0.01912, 0.09613, 0.9952), (-7.928e-09, 0.09802, 0.9952), (-2.134e-08, 0.1951, 0.9808), (-2.218e-09, 0.2903, 0.9569), (-2.516e-08, 0.3827, 0.9239), (-1.2e-08, 0.4714, 0.8819), (-3.811e-08, 0.5556, 0.8315), (-4.271e-08, 0.6344, 0.773), (-5.684e-08, 0.7071, 0.7071), (-7.687e-08, 0.773, 0.6344), (6.342e-09, 0.8315, 0.5556), (-5.685e-08, 0.8819, 0.4714), (-8.821e-08, 0.9239, 0.3827), (-8.64e-08, 0.9569, 0.2903), (-4.578e-08, 0.9808, 0.1951), (-1.762e-09, 0.9952, 0.09802), (-2.825e-08, 1.025, -1.192e-07), (-7.75e-10, 1.07, -0.09802), (-0.2087, 1.049, -0.09802), (-0.2, 1.005, -1.192e-07), (-0.1942, 0.9761, 0.09802), (-0.1913, 0.9619, 0.1951), (-0.1867, 0.9386, 0.2903), (-0.1802, 0.9061, 0.3827), (-0.1721, 0.865, 0.4714), (-0.1622, 0.8155, 0.5556), (-0.1508, 0.7582, 0.6344), (-0.1379, 0.6935, 0.7071), (-0.1238, 0.6222, 0.773), (-0.1084, 0.5449, 0.8315), (-0.09196, 0.4623, 0.8819), (-0.07466, 0.3753, 0.9239), (-0.05663, 0.2847, 0.9569), (-0.03806, 0.1913, 0.9808), (-0.01912, 0.09613, 0.9952), (-0.03751, 0.09056, 0.9952), (-0.07466, 0.1802, 0.9808), (-0.1111, 0.2682, 0.9569), (-0.1464, 0.3536, 0.9239), (-0.1804, 0.4355, 0.8819), (-0.2126, 0.5133, 0.8315), (-0.2428, 0.5861, 0.773), (-0.2706, 0.6533, 0.7071), (-0.2958, 0.7142, 0.6344), (-0.3182, 0.7682, 0.5556), (-0.3375, 0.8148, 0.4714), (-0.3536, 0.8536, 0.3827), (-0.3662, 0.8841, 0.2903), (-0.3753, 0.9061, 0.1951), (-0.3808, 0.9194, 0.09802), (-0.3922, 0.947, -1.192e-07), (-0.4094, 0.9885, -0.09802), (-0.5944, 0.8896, -0.09802), (-0.5695, 0.8522, -1.192e-07), (-0.5529, 0.8275, 0.09802), (-0.5449, 0.8155, 0.1951), (-0.5316, 0.7957, 0.2903), (-0.5133, 0.7682, 0.3827), (-0.49, 0.7333, 0.4714), (-0.4619, 0.6913, 0.5556), (-0.4295, 0.6427, 0.6344), (-0.3928, 0.5879, 0.7071), (-0.3524, 0.5275, 0.773), (-0.3087, 0.4619, 0.8315), (-0.2619, 0.392, 0.8819), (-0.2126, 0.3182, 0.9239), (-0.1613, 0.2414, 0.9569), (-0.1084, 0.1622, 0.9808), (-0.05446, 0.0815, 0.9952), (-0.06931, 0.06931, 0.9952), (-0.1379, 0.1379, 0.9808), (-0.2053, 0.2053, 0.9569), (-0.2706, 0.2706, 0.9239), (-0.3333, 0.3333, 0.8819), (-0.3928, 0.3928, 0.8315), (-0.4486, 0.4486, 0.773), (-0.5, 0.5, 0.7071), (-0.5466, 0.5466, 0.6344), (-0.5879, 0.5879, 0.5556), (-0.6236, 0.6236, 0.4714), (-0.6533, 0.6533, 0.3827), (-0.6767, 0.6767, 0.2903), (-0.6935, 0.6935, 0.1951), (-0.7037, 0.7037, 0.09802), (-0.7248, 0.7248, -1.192e-07), (-0.7565, 0.7565, -0.09802), (-0.8896, 0.5944, -0.09802), (-0.8522, 0.5695, -1.192e-07), (-0.8275, 0.5529, 0.09802), (-0.8155, 0.5449, 0.1951), (-0.7957, 0.5316, 0.2903), (-0.7682, 0.5133, 0.3827), (-0.7333, 0.49, 0.4714), (-0.6913, 0.4619, 0.5556), (-0.6427, 0.4295, 0.6344), (-0.5879, 0.3928, 0.7071), (-0.5275, 0.3524, 0.773), (-0.4619, 0.3087, 0.8315), (-0.392, 0.2619, 0.8819), (-0.3182, 0.2126, 0.9239), (-0.2414, 0.1613, 0.9569), (-0.1622, 0.1084, 0.9808), (-0.0815, 0.05446, 0.9952), (0.0, 0.0, 1.0), (-0.09056, 0.03751, 0.9952), (-0.1802, 0.07466, 0.9808), (-0.2682, 0.1111, 0.9569), (-0.3536, 0.1464, 0.9239), (-0.4355, 0.1804, 0.8819), (-0.5133, 0.2126, 0.8315), (-0.5861, 0.2428, 0.773), (-0.6533, 0.2706, 0.7071), (-0.7142, 0.2958, 0.6344), (-0.7682, 0.3182, 0.5556), (-0.8148, 0.3375, 0.4714), (-0.8536, 0.3536, 0.3827), (-0.8841, 0.3662, 0.2903), (-0.9061, 0.3753, 0.1951), (-0.9194, 0.3808, 0.09802), (-0.947, 0.3922, -1.192e-07), (-0.9885, 0.4094, -0.09802), (-1.049, 0.2087, -0.09802), (-1.005, 0.2, -1.192e-07), (-0.9761, 0.1942, 0.09802), (-0.9619, 0.1913, 0.1951), (-0.9386, 0.1867, 0.2903), (-0.9061, 0.1802, 0.3827), (-0.865, 0.1721, 0.4714), (-0.8155, 0.1622, 0.5556), (-0.7582, 0.1508, 0.6344), (-0.6935, 0.1379, 0.7071), (-0.6222, 0.1238, 0.773), (-0.5449, 0.1084, 0.8315), (-0.4623, 0.09196, 0.8819), (-0.3753, 0.07466, 0.9239), (-0.2847, 0.05663, 0.9569), (-0.1913, 0.03806, 0.9808), (-0.09613, 0.01912, 0.9952), (-0.09802, -1.087e-08, 0.9952), (-0.1951, -2.283e-08, 0.9808), (-0.2903, -1.467e-08, 0.9569), (-0.3827, -4.426e-08, 0.9239), (-0.4714, -3.11e-08, 0.8819), (-0.5556, -8.361e-08, 0.8315), (-0.6344, -8.955e-08, 0.773), (-0.7071, -5.118e-08, 0.7071), (-0.773, -1.151e-07, 0.6344), (-0.8315, -3.185e-08, 0.5556), (-0.8819, -8.043e-08, 0.4714), (-0.9239, -1.44e-07, 0.3827), (-0.9569, -1.422e-07, 0.2903), (-0.9808, -4.311e-08, 0.1951), (-0.9952, -8.38e-08, 0.09802), (-1.025, -9.994e-08, -1.192e-07), (-1.07, -1.065e-07, -0.09802), (-1.049, -0.2087, -0.09802), (-1.005, -0.2, -1.192e-07), (-0.9761, -0.1942, 0.09802), (-0.9619, -0.1913, 0.1951), (-0.9386, -0.1867, 0.2903), (-0.9061, -0.1802, 0.3827), (-0.865, -0.1721, 0.4714), (-0.8155, -0.1622, 0.5556), (-0.7582, -0.1508, 0.6344), (-0.6935, -0.1379, 0.7071), (-0.6222, -0.1238, 0.773), (-0.5449, -0.1084, 0.8315), (-0.4623, -0.09196, 0.8819), (-0.3753, -0.07466, 0.9239), (-0.2847, -0.05663, 0.9569), (-0.1913, -0.03806, 0.9808), (-0.09613, -0.01912, 0.9952), (-0.09056, -0.03751, 0.9952), (-0.1802, -0.07466, 0.9808), (-0.2682, -0.1111, 0.9569), (-0.3536, -0.1464, 0.9239), (-0.4355, -0.1804, 0.8819), (-0.5133, -0.2126, 0.8315), (-0.5861, -0.2428, 0.773), (-0.6533, -0.2706, 0.7071), (-0.7142, -0.2958, 0.6344), (-0.7682, -0.3182, 0.5556), (-0.8148, -0.3375, 0.4714), (-0.8536, -0.3536, 0.3827), (-0.8841, -0.3662, 0.2903), (-0.9061, -0.3753, 0.1951), (-0.9194, -0.3808, 0.09802), (-0.947, -0.3922, -1.192e-07), (-0.9885, -0.4094, -0.09802), (-0.8896, -0.5944, -0.09802), (-0.8522, -0.5695, -1.192e-07), (-0.8275, -0.5529, 0.09802), (-0.8155, -0.5449, 0.1951), (-0.7957, -0.5316, 0.2903), (-0.7682, -0.5133, 0.3827), (-0.7333, -0.49, 0.4714), (-0.6913, -0.4619, 0.5556), (-0.6427, -0.4295, 0.6344), (-0.5879, -0.3928, 0.7071), (-0.5275, -0.3524, 0.773), (-0.4619, -0.3087, 0.8315), (-0.392, -0.2619, 0.8819), (-0.3182, -0.2126, 0.9239), (-0.2414, -0.1613, 0.9569), (-0.1622, -0.1084, 0.9808), (-0.0815, -0.05446, 0.9952), (-0.06931, -0.06931, 0.9952), (-0.1379, -0.1379, 0.9808), (-0.2053, -0.2053, 0.9569), (-0.2706, -0.2706, 0.9239), (-0.3333, -0.3333, 0.8819), (-0.3928, -0.3928, 0.8315), (-0.4486, -0.4486, 0.773), (-0.5, -0.5, 0.7071), (-0.5466, -0.5466, 0.6344), (-0.5879, -0.5879, 0.5556), (-0.6236, -0.6236, 0.4714), (-0.6533, -0.6533, 0.3827), (-0.6767, -0.6767, 0.2903), (-0.6935, -0.6935, 0.1951), (-0.7037, -0.7037, 0.09802), (-0.7248, -0.7248, -1.192e-07), (-0.7565, -0.7565, -0.09802), (-0.5944, -0.8896, -0.09802), (-0.5695, -0.8522, -1.192e-07), (-0.5529, -0.8275, 0.09802), (-0.5449, -0.8155, 0.1951), (-0.5316, -0.7957, 0.2903), (-0.5133, -0.7682, 0.3827), (-0.49, -0.7333, 0.4714), (-0.4619, -0.6913, 0.5556), (-0.4295, -0.6427, 0.6344), (-0.3928, -0.5879, 0.7071), (-0.3524, -0.5275, 0.773), (-0.3087, -0.4619, 0.8315), (-0.2619, -0.392, 0.8819), (-0.2126, -0.3182, 0.9239), (-0.1613, -0.2414, 0.9569), (-0.1084, -0.1622, 0.9808), (-0.05446, -0.0815, 0.9952), (-0.03751, -0.09056, 0.9952), (-0.07466, -0.1802, 0.9808), (-0.1111, -0.2682, 0.9569), (-0.1464, -0.3536, 0.9239), (-0.1804, -0.4355, 0.8819), (-0.2126, -0.5133, 0.8315), (-0.2428, -0.5861, 0.773), (-0.2706, -0.6533, 0.7071), (-0.2958, -0.7142, 0.6344), (-0.3182, -0.7682, 0.5556), (-0.3375, -0.8148, 0.4714), (-0.3536, -0.8536, 0.3827), (-0.3662, -0.8841, 0.2903), (-0.3753, -0.9061, 0.1951), (-0.3808, -0.9194, 0.09802), (-0.3922, -0.947, -1.192e-07), (-0.4094, -0.9885, -0.09802), (-0.2087, -1.049, -0.09802), (-0.2, -1.005, -1.192e-07), (-0.1942, -0.9761, 0.09802), (-0.1913, -0.9619, 0.1951), (-0.1867, -0.9386, 0.2903), (-0.1802, -0.9061, 0.3827), (-0.1721, -0.865, 0.4714), (-0.1622, -0.8155, 0.5556), (-0.1508, -0.7582, 0.6344), (-0.1379, -0.6935, 0.7071), (-0.1238, -0.6222, 0.773), (-0.1084, -0.5449, 0.8315), (-0.09196, -0.4623, 0.8819), (-0.07466, -0.3753, 0.9239), (-0.05663, -0.2847, 0.9569), (-0.03806, -0.1913, 0.9808), (-0.01912, -0.09613, 0.9952), (2.113e-08, -0.09802, 0.9952), (3.603e-08, -0.1951, 0.9808), (3.377e-08, -0.2903, 0.9569), (5.455e-08, -0.3827, 0.9239), (2.827e-08, -0.4714, 0.8819), (8.958e-08, -0.5556, 0.8315), (1.497e-07, -0.6344, 0.773), (7.476e-08, -0.7071, 0.7071), (1.3e-07, -0.773, 0.6344), (5.841e-08, -0.8315, 0.5556), (1.711e-07, -0.8819, 0.4714), (2.054e-07, -0.9239, 0.3827), (1.511e-07, -0.9569, 0.2903), (1.019e-07, -0.9808, 0.1951), (7.249e-08, -0.9952, 0.09802), (1.525e-07, -1.025, -1.192e-07), (7.905e-08, -1.07, -0.09802), (0.2087, -1.049, -0.09802), (0.2, -1.005, -1.192e-07), (0.1942, -0.9761, 0.09802), (0.1913, -0.9619, 0.1951), (0.1867, -0.9386, 0.2903), (0.1802, -0.9061, 0.3827), (0.1721, -0.865, 0.4714), (0.1622, -0.8155, 0.5556), (0.1508, -0.7582, 0.6344), (0.1379, -0.6935, 0.7071), (0.1238, -0.6222, 0.773), (0.1084, -0.5449, 0.8315), (0.09196, -0.4623, 0.8819), (0.07466, -0.3753, 0.9239), (0.05663, -0.2847, 0.9569), (0.03806, -0.1913, 0.9808), (0.01912, -0.09613, 0.9952), (0.03751, -0.09056, 0.9952), (0.07466, -0.1802, 0.9808), (0.1111, -0.2682, 0.9569), (0.1464, -0.3536, 0.9239), (0.1804, -0.4355, 0.8819), (0.2126, -0.5133, 0.8315), (0.2428, -0.5861, 0.773), (0.2706, -0.6533, 0.7071), (0.2958, -0.7142, 0.6344), (0.3182, -0.7682, 0.5556), (0.3375, -0.8148, 0.4714), (0.3536, -0.8536, 0.3827), (0.3662, -0.8841, 0.2903), (0.3753, -0.9061, 0.1951), (0.3808, -0.9194, 0.09802), (0.3922, -0.947, -1.192e-07), (0.4094, -0.9885, -0.09802), (0.5944, -0.8896, -0.09802), (0.5695, -0.8522, -1.192e-07), (0.5529, -0.8275, 0.09802), (0.5449, -0.8155, 0.1951), (0.5316, -0.7957, 0.2903), (0.5133, -0.7682, 0.3827), (0.49, -0.7333, 0.4714), (0.4619, -0.6913, 0.5556), (0.4295, -0.6427, 0.6344), (0.3928, -0.5879, 0.7071), (0.3524, -0.5275, 0.773), (0.3087, -0.4619, 0.8315), (0.2619, -0.392, 0.8819), (0.2126, -0.3182, 0.9239), (0.1613, -0.2414, 0.9569), (0.1084, -0.1622, 0.9808), (0.05446, -0.0815, 0.9952), (0.06931, -0.06931, 0.9952), (0.1379, -0.1379, 0.9808), (0.2053, -0.2053, 0.9569), (0.2706, -0.2706, 0.9239), (0.3333, -0.3333, 0.8819), (0.3928, -0.3928, 0.8315), (0.4486, -0.4486, 0.773), (0.5, -0.5, 0.7071), (0.5466, -0.5466, 0.6344), (0.5879, -0.5879, 0.5556), (0.6236, -0.6236, 0.4714), (0.6533, -0.6533, 0.3827), (0.6767, -0.6767, 0.2903), (0.6935, -0.6935, 0.1951), (0.7037, -0.7037, 0.09802), (0.7248, -0.7248, -1.192e-07), (0.7565, -0.7565, -0.09802), (0.8896, -0.5944, -0.09802), (0.8522, -0.5695, -1.192e-07), (0.8275, -0.5529, 0.09802), (0.8155, -0.5449, 0.1951), (0.7957, -0.5316, 0.2903), (0.7682, -0.5133, 0.3827), (0.7333, -0.49, 0.4714), (0.6913, -0.4619, 0.5556), (0.6427, -0.4295, 0.6344), (0.5879, -0.3928, 0.7071), (0.5275, -0.3524, 0.773), (0.4619, -0.3087, 0.8315), (0.392, -0.2619, 0.8819), (0.3182, -0.2126, 0.9239), (0.2414, -0.1613, 0.9569), (0.1622, -0.1084, 0.9808), (0.0815, -0.05446, 0.9952), (0.09056, -0.03751, 0.9952), (0.1802, -0.07466, 0.9808), (0.2682, -0.1111, 0.9569), (0.3536, -0.1464, 0.9239), (0.4355, -0.1804, 0.8819), (0.5133, -0.2126, 0.8315), (0.5861, -0.2428, 0.773), (0.6533, -0.2706, 0.7071), (0.7142, -0.2958, 0.6344), (0.7682, -0.3182, 0.5556), (0.8148, -0.3375, 0.4714), (0.8536, -0.3536, 0.3827), (0.8841, -0.3662, 0.2903), (0.9061, -0.3753, 0.1951), (0.9194, -0.3808, 0.09802), (0.947, -0.3922, -1.192e-07), (0.9885, -0.4094, -0.09802), (1.049, -0.2087, -0.09802), (1.005, -0.2, -1.192e-07), (0.9761, -0.1942, 0.09802), (0.9619, -0.1913, 0.1951), (0.9386, -0.1867, 0.2903), (0.9061, -0.1802, 0.3827), (0.865, -0.1721, 0.4714), (0.8155, -0.1622, 0.5556), (0.7582, -0.1508, 0.6344), (0.6935, -0.1379, 0.7071), (0.6222, -0.1238, 0.773), (0.5449, -0.1084, 0.8315), (0.4623, -0.09196, 0.8819), (0.3753, -0.07466, 0.9239), (0.2847, -0.05663, 0.9569), (0.1913, -0.03806, 0.9808), (0.09613, -0.01912, 0.9952), (0.09802, 3.101e-08, 0.9952), (0.1951, 4.849e-08, 0.9808), (0.2903, 4.041e-08, 0.9569), (0.3827, 4.442e-08, 0.9239), (0.4714, 5.617e-08, 0.8819), (0.5556, 1.175e-07, 0.8315), (0.6344, 1.629e-07, 0.773), (0.7071, 1.1e-07, 0.7071), (0.773, 1.974e-07, 0.6344), (0.8315, 1.112e-07, 0.5556), (0.8819, 1.684e-07, 0.4714), (0.9239, 2.496e-07, 0.3827), (0.9569, 1.893e-07, 0.2903), (0.9808, 1.723e-07, 0.1951), (0.9952, 1.283e-07, 0.09802), (1.025, 2.34e-07, -1.192e-07), (1.07, 1.215e-07, -0.09802)], [], [(544, 0, 1, 543), (543, 1, 2, 542), (542, 2, 3, 541), (541, 3, 4, 540), (540, 4, 5, 539), (539, 5, 6, 538), (538, 6, 7, 537), (537, 7, 8, 536), (536, 8, 9, 535), (535, 9, 10, 534), (534, 10, 11, 533), (533, 11, 12, 532), (532, 12, 13, 531), (531, 13, 14, 530), (530, 14, 15, 529), (529, 15, 16, 528), (528, 16, 221), (16, 17, 221), (15, 18, 17, 16), (14, 19, 18, 15), (13, 20, 19, 14), (12, 21, 20, 13), (11, 22, 21, 12), (10, 23, 22, 11), (9, 24, 23, 10), (8, 25, 24, 9), (7, 26, 25, 8), (6, 27, 26, 7), (5, 28, 27, 6), (4, 29, 28, 5), (3, 30, 29, 4), (2, 31, 30, 3), (1, 32, 31, 2), (0, 33, 32, 1), (33, 34, 35, 32), (32, 35, 36, 31), (31, 36, 37, 30), (30, 37, 38, 29), (29, 38, 39, 28), (28, 39, 40, 27), (27, 40, 41, 26), (26, 41, 42, 25), (25, 42, 43, 24), (24, 43, 44, 23), (23, 44, 45, 22), (22, 45, 46, 21), (21, 46, 47, 20), (20, 47, 48, 19), (19, 48, 49, 18), (18, 49, 50, 17), (17, 50, 221), (50, 51, 221), (49, 52, 51, 50), (48, 53, 52, 49), (47, 54, 53, 48), (46, 55, 54, 47), (45, 56, 55, 46), (44, 57, 56, 45), (43, 58, 57, 44), (42, 59, 58, 43), (41, 60, 59, 42), (40, 61, 60, 41), (39, 62, 61, 40), (38, 63, 62, 39), (37, 64, 63, 38), (36, 65, 64, 37), (35, 66, 65, 36), (34, 67, 66, 35), (67, 68, 69, 66), (66, 69, 70, 65), (65, 70, 71, 64), (64, 71, 72, 63), (63, 72, 73, 62), (62, 73, 74, 61), (61, 74, 75, 60), (60, 75, 76, 59), (59, 76, 77, 58), (58, 77, 78, 57), (57, 78, 79, 56), (56, 79, 80, 55), (55, 80, 81, 54), (54, 81, 82, 53), (53, 82, 83, 52), (52, 83, 84, 51), (51, 84, 221), (84, 85, 221), (83, 86, 85, 84), (82, 87, 86, 83), (81, 88, 87, 82), (80, 89, 88, 81), (79, 90, 89, 80), (78, 91, 90, 79), (77, 92, 91, 78), (76, 93, 92, 77), (75, 94, 93, 76), (74, 95, 94, 75), (73, 96, 95, 74), (72, 97, 96, 73), (71, 98, 97, 72), (70, 99, 98, 71), (69, 100, 99, 70), (68, 101, 100, 69), (101, 102, 103, 100), (100, 103, 104, 99), (99, 104, 105, 98), (98, 105, 106, 97), (97, 106, 107, 96), (96, 107, 108, 95), (95, 108, 109, 94), (94, 109, 110, 93), (93, 110, 111, 92), (92, 111, 112, 91), (91, 112, 113, 90), (90, 113, 114, 89), (89, 114, 115, 88), (88, 115, 116, 87), (87, 116, 117, 86), (86, 117, 118, 85), (85, 118, 221), (118, 119, 221), (117, 120, 119, 118), (116, 121, 120, 117), (115, 122, 121, 116), (114, 123, 122, 115), (113, 124, 123, 114), (112, 125, 124, 113), (111, 126, 125, 112), (110, 127, 126, 111), (109, 128, 127, 110), (108, 129, 128, 109), (107, 130, 129, 108), (106, 131, 130, 107), (105, 132, 131, 106), (104, 133, 132, 105), (103, 134, 133, 104), (102, 135, 134, 103), (135, 136, 137, 134), (134, 137, 138, 133), (133, 138, 139, 132), (132, 139, 140, 131), (131, 140, 141, 130), (130, 141, 142, 129), (129, 142, 143, 128), (128, 143, 144, 127), (127, 144, 145, 126), (126, 145, 146, 125), (125, 146, 147, 124), (124, 147, 148, 123), (123, 148, 149, 122), (122, 149, 150, 121), (121, 150, 151, 120), (120, 151, 152, 119), (119, 152, 221), (152, 153, 221), (151, 154, 153, 152), (150, 155, 154, 151), (149, 156, 155, 150), (148, 157, 156, 149), (147, 158, 157, 148), (146, 159, 158, 147), (145, 160, 159, 146), (144, 161, 160, 145), (143, 162, 161, 144), (142, 163, 162, 143), (141, 164, 163, 142), (140, 165, 164, 141), (139, 166, 165, 140), (138, 167, 166, 139), (137, 168, 167, 138), (136, 169, 168, 137), (169, 170, 171, 168), (168, 171, 172, 167), (167, 172, 173, 166), (166, 173, 174, 165), (165, 174, 175, 164), (164, 175, 176, 163), (163, 176, 177, 162), (162, 177, 178, 161), (161, 178, 179, 160), (160, 179, 180, 159), (159, 180, 181, 158), (158, 181, 182, 157), (157, 182, 183, 156), (156, 183, 184, 155), (155, 184, 185, 154), (154, 185, 186, 153), (153, 186, 221), (186, 187, 221), (185, 188, 187, 186), (184, 189, 188, 185), (183, 190, 189, 184), (182, 191, 190, 183), (181, 192, 191, 182), (180, 193, 192, 181), (179, 194, 193, 180), (178, 195, 194, 179), (177, 196, 195, 178), (176, 197, 196, 177), (175, 198, 197, 176), (174, 199, 198, 175), (173, 200, 199, 174), (172, 201, 200, 173), (171, 202, 201, 172), (170, 203, 202, 171), (203, 204, 205, 202), (202, 205, 206, 201), (201, 206, 207, 200), (200, 207, 208, 199), (199, 208, 209, 198), (198, 209, 210, 197), (197, 210, 211, 196), (196, 211, 212, 195), (195, 212, 213, 194), (194, 213, 214, 193), (193, 214, 215, 192), (192, 215, 216, 191), (191, 216, 217, 190), (190, 217, 218, 189), (189, 218, 219, 188), (188, 219, 220, 187), (187, 220, 221), (220, 222, 221), (219, 223, 222, 220), (218, 224, 223, 219), (217, 225, 224, 218), (216, 226, 225, 217), (215, 227, 226, 216), (214, 228, 227, 215), (213, 229, 228, 214), (212, 230, 229, 213), (211, 231, 230, 212), (210, 232, 231, 211), (209, 233, 232, 210), (208, 234, 233, 209), (207, 235, 234, 208), (206, 236, 235, 207), (205, 237, 236, 206), (204, 238, 237, 205), (238, 239, 240, 237), (237, 240, 241, 236), (236, 241, 242, 235), (235, 242, 243, 234), (234, 243, 244, 233), (233, 244, 245, 232), (232, 245, 246, 231), (231, 246, 247, 230), (230, 247, 248, 229), (229, 248, 249, 228), (228, 249, 250, 227), (227, 250, 251, 226), (226, 251, 252, 225), (225, 252, 253, 224), (224, 253, 254, 223), (223, 254, 255, 222), (222, 255, 221), (255, 256, 221), (254, 257, 256, 255), (253, 258, 257, 254), (252, 259, 258, 253), (251, 260, 259, 252), (250, 261, 260, 251), (249, 262, 261, 250), (248, 263, 262, 249), (247, 264, 263, 248), (246, 265, 264, 247), (245, 266, 265, 246), (244, 267, 266, 245), (243, 268, 267, 244), (242, 269, 268, 243), (241, 270, 269, 242), (240, 271, 270, 241), (239, 272, 271, 240), (272, 273, 274, 271), (271, 274, 275, 270), (270, 275, 276, 269), (269, 276, 277, 268), (268, 277, 278, 267), (267, 278, 279, 266), (266, 279, 280, 265), (265, 280, 281, 264), (264, 281, 282, 263), (263, 282, 283, 262), (262, 283, 284, 261), (261, 284, 285, 260), (260, 285, 286, 259), (259, 286, 287, 258), (258, 287, 288, 257), (257, 288, 289, 256), (256, 289, 221), (289, 290, 221), (288, 291, 290, 289), (287, 292, 291, 288), (286, 293, 292, 287), (285, 294, 293, 286), (284, 295, 294, 285), (283, 296, 295, 284), (282, 297, 296, 283), (281, 298, 297, 282), (280, 299, 298, 281), (279, 300, 299, 280), (278, 301, 300, 279), (277, 302, 301, 278), (276, 303, 302, 277), (275, 304, 303, 276), (274, 305, 304, 275), (273, 306, 305, 274), (306, 307, 308, 305), (305, 308, 309, 304), (304, 309, 310, 303), (303, 310, 311, 302), (302, 311, 312, 301), (301, 312, 313, 300), (300, 313, 314, 299), (299, 314, 315, 298), (298, 315, 316, 297), (297, 316, 317, 296), (296, 317, 318, 295), (295, 318, 319, 294), (294, 319, 320, 293), (293, 320, 321, 292), (292, 321, 322, 291), (291, 322, 323, 290), (290, 323, 221), (323, 324, 221), (322, 325, 324, 323), (321, 326, 325, 322), (320, 327, 326, 321), (319, 328, 327, 320), (318, 329, 328, 319), (317, 330, 329, 318), (316, 331, 330, 317), (315, 332, 331, 316), (314, 333, 332, 315), (313, 334, 333, 314), (312, 335, 334, 313), (311, 336, 335, 312), (310, 337, 336, 311), (309, 338, 337, 310), (308, 339, 338, 309), (307, 340, 339, 308), (340, 341, 342, 339), (339, 342, 343, 338), (338, 343, 344, 337), (337, 344, 345, 336), (336, 345, 346, 335), (335, 346, 347, 334), (334, 347, 348, 333), (333, 348, 349, 332), (332, 349, 350, 331), (331, 350, 351, 330), (330, 351, 352, 329), (329, 352, 353, 328), (328, 353, 354, 327), (327, 354, 355, 326), (326, 355, 356, 325), (325, 356, 357, 324), (324, 357, 221), (357, 358, 221), (356, 359, 358, 357), (355, 360, 359, 356), (354, 361, 360, 355), (353, 362, 361, 354), (352, 363, 362, 353), (351, 364, 363, 352), (350, 365, 364, 351), (349, 366, 365, 350), (348, 367, 366, 349), (347, 368, 367, 348), (346, 369, 368, 347), (345, 370, 369, 346), (344, 371, 370, 345), (343, 372, 371, 344), (342, 373, 372, 343), (341, 374, 373, 342), (374, 375, 376, 373), (373, 376, 377, 372), (372, 377, 378, 371), (371, 378, 379, 370), (370, 379, 380, 369), (369, 380, 381, 368), (368, 381, 382, 367), (367, 382, 383, 366), (366, 383, 384, 365), (365, 384, 385, 364), (364, 385, 386, 363), (363, 386, 387, 362), (362, 387, 388, 361), (361, 388, 389, 360), (360, 389, 390, 359), (359, 390, 391, 358), (358, 391, 221), (391, 392, 221), (390, 393, 392, 391), (389, 394, 393, 390), (388, 395, 394, 389), (387, 396, 395, 388), (386, 397, 396, 387), (385, 398, 397, 386), (384, 399, 398, 385), (383, 400, 399, 384), (382, 401, 400, 383), (381, 402, 401, 382), (380, 403, 402, 381), (379, 404, 403, 380), (378, 405, 404, 379), (377, 406, 405, 378), (376, 407, 406, 377), (375, 408, 407, 376), (408, 409, 410, 407), (407, 410, 411, 406), (406, 411, 412, 405), (405, 412, 413, 404), (404, 413, 414, 403), (403, 414, 415, 402), (402, 415, 416, 401), (401, 416, 417, 400), (400, 417, 418, 399), (399, 418, 419, 398), (398, 419, 420, 397), (397, 420, 421, 396), (396, 421, 422, 395), (395, 422, 423, 394), (394, 423, 424, 393), (393, 424, 425, 392), (392, 425, 221), (425, 426, 221), (424, 427, 426, 425), (423, 428, 427, 424), (422, 429, 428, 423), (421, 430, 429, 422), (420, 431, 430, 421), (419, 432, 431, 420), (418, 433, 432, 419), (417, 434, 433, 418), (416, 435, 434, 417), (415, 436, 435, 416), (414, 437, 436, 415), (413, 438, 437, 414), (412, 439, 438, 413), (411, 440, 439, 412), (410, 441, 440, 411), (409, 442, 441, 410), (442, 443, 444, 441), (441, 444, 445, 440), (440, 445, 446, 439), (439, 446, 447, 438), (438, 447, 448, 437), (437, 448, 449, 436), (436, 449, 450, 435), (435, 450, 451, 434), (434, 451, 452, 433), (433, 452, 453, 432), (432, 453, 454, 431), (431, 454, 455, 430), (430, 455, 456, 429), (429, 456, 457, 428), (428, 457, 458, 427), (427, 458, 459, 426), (426, 459, 221), (459, 460, 221), (458, 461, 460, 459), (457, 462, 461, 458), (456, 463, 462, 457), (455, 464, 463, 456), (454, 465, 464, 455), (453, 466, 465, 454), (452, 467, 466, 453), (451, 468, 467, 452), (450, 469, 468, 451), (449, 470, 469, 450), (448, 471, 470, 449), (447, 472, 471, 448), (446, 473, 472, 447), (445, 474, 473, 446), (444, 475, 474, 445), (443, 476, 475, 444), (476, 477, 478, 475), (475, 478, 479, 474), (474, 479, 480, 473), (473, 480, 481, 472), (472, 481, 482, 471), (471, 482, 483, 470), (470, 483, 484, 469), (469, 484, 485, 468), (468, 485, 486, 467), (467, 486, 487, 466), (466, 487, 488, 465), (465, 488, 489, 464), (464, 489, 490, 463), (463, 490, 491, 462), (462, 491, 492, 461), (461, 492, 493, 460), (460, 493, 221), (493, 494, 221), (492, 495, 494, 493), (491, 496, 495, 492), (490, 497, 496, 491), (489, 498, 497, 490), (488, 499, 498, 489), (487, 500, 499, 488), (486, 501, 500, 487), (485, 502, 501, 486), (484, 503, 502, 485), (483, 504, 503, 484), (482, 505, 504, 483), (481, 506, 505, 482), (480, 507, 506, 481), (479, 508, 507, 480), (478, 509, 508, 479), (477, 510, 509, 478), (510, 511, 512, 509), (509, 512, 513, 508), (508, 513, 514, 507), (507, 514, 515, 506), (506, 515, 516, 505), (505, 516, 517, 504), (504, 517, 518, 503), (503, 518, 519, 502), (502, 519, 520, 501), (501, 520, 521, 500), (500, 521, 522, 499), (499, 522, 523, 498), (498, 523, 524, 497), (497, 524, 525, 496), (496, 525, 526, 495), (495, 526, 527, 494), (494, 527, 221), (527, 528, 221), (526, 529, 528, 527), (525, 530, 529, 526), (524, 531, 530, 525), (523, 532, 531, 524), (522, 533, 532, 523), (521, 534, 533, 522), (520, 535, 534, 521), (519, 536, 535, 520), (518, 537, 536, 519), (517, 538, 537, 518), (516, 539, 538, 517), (515, 540, 539, 516), (514, 541, 540, 515), (513, 542, 541, 514), (512, 543, 542, 513), (511, 544, 543, 512)])
_uv = me_skymapper.uv_layers.new(name='UVTex')
_uv.uv.foreach_set('vector', [0.8157, 0.1128, 0.884, 0.1853, 0.8454, 0.2155, 0.7832, 0.1513, 0.7832, 0.1513, 0.8454, 0.2155, 0.811, 0.2428, 0.755, 0.1848, 0.755, 0.1848, 0.811, 0.2428, 0.7804, 0.2672, 0.7296, 0.2152, 0.7296, 0.2152, 0.7804, 0.2672, 0.7527, 0.2895, 0.7065, 0.2429, 0.7065, 0.2429, 0.7527, 0.2895, 0.7266, 0.3105, 0.685, 0.2687, 0.685, 0.2687, 0.7266, 0.3105, 0.7025, 0.3299, 0.6652, 0.2924, 0.6652, 0.2924, 0.7025, 0.3299, 0.6797, 0.3483, 0.6465, 0.3148, 0.6465, 0.3148, 0.6797, 0.3483, 0.6582, 0.3657, 0.6288, 0.3363, 0.6288, 0.3363, 0.6582, 0.3657, 0.6377, 0.3824, 0.612, 0.3565, 0.612, 0.3565, 0.6377, 0.3824, 0.618, 0.3984, 0.5958, 0.3762, 0.5958, 0.3762, 0.618, 0.3984, 0.5991, 0.4138, 0.5802, 0.3949, 0.5802, 0.3949, 0.5991, 0.4138, 0.5806, 0.4288, 0.5651, 0.4131, 0.5651, 0.4131, 0.5806, 0.4288, 0.5628, 0.4434, 0.5504, 0.431, 0.5504, 0.431, 0.5628, 0.4434, 0.5452, 0.4577, 0.536, 0.4485, 0.536, 0.4485, 0.5452, 0.4577, 0.5279, 0.4718, 0.5218, 0.4657, 0.5218, 0.4657, 0.5279, 0.4718, 0.5108, 0.4858, 0.5077, 0.4827, 0.5077, 0.4827, 0.5108, 0.4858, 0.4937, 0.4997, 0.5108, 0.4858, 0.5131, 0.4894, 0.4937, 0.4997, 0.5279, 0.4718, 0.5327, 0.4791, 0.5131, 0.4894, 0.5108, 0.4858, 0.5452, 0.4577, 0.5524, 0.4686, 0.5327, 0.4791, 0.5279, 0.4718, 0.5628, 0.4434, 0.5724, 0.458, 0.5524, 0.4686, 0.5452, 0.4577, 0.5806, 0.4288, 0.5928, 0.4471, 0.5724, 0.458, 0.5628, 0.4434, 0.5991, 0.4138, 0.6138, 0.4361, 0.5928, 0.4471, 0.5806, 0.4288, 0.618, 0.3984, 0.6353, 0.4246, 0.6138, 0.4361, 0.5991, 0.4138, 0.6377, 0.3824, 0.6577, 0.4129, 0.6353, 0.4246, 0.618, 0.3984, 0.6582, 0.3657, 0.6812, 0.4005, 0.6577, 0.4129, 0.6377, 0.3824, 0.6797, 0.3483, 0.7056, 0.3875, 0.6812, 0.4005, 0.6582, 0.3657, 0.7025, 0.3299, 0.7313, 0.3741, 0.7056, 0.3875, 0.6797, 0.3483, 0.7266, 0.3105, 0.759, 0.3596, 0.7313, 0.3741, 0.7025, 0.3299, 0.7527, 0.2895, 0.7884, 0.3443, 0.759, 0.3596, 0.7266, 0.3105, 0.7804, 0.2672, 0.82, 0.3278, 0.7884, 0.3443, 0.7527, 0.2895, 0.811, 0.2428, 0.8544, 0.3101, 0.82, 0.3278, 0.7804, 0.2672, 0.8454, 0.2155, 0.8931, 0.2902, 0.8544, 0.3101, 0.811, 0.2428, 0.884, 0.1853, 0.9365, 0.268, 0.8931, 0.2902, 0.8454, 0.2155, 0.9365, 0.268, 0.972, 0.3587, 0.9253, 0.3721, 0.8931, 0.2902, 0.8931, 0.2902, 0.9253, 0.3721, 0.8837, 0.3841, 0.8544, 0.3101, 0.8544, 0.3101, 0.8837, 0.3841, 0.8469, 0.3948, 0.82, 0.3278, 0.82, 0.3278, 0.8469, 0.3948, 0.8128, 0.4049, 0.7884, 0.3443, 0.7884, 0.3443, 0.8128, 0.4049, 0.781, 0.4141, 0.759, 0.3596, 0.759, 0.3596, 0.781, 0.4141, 0.7513, 0.4228, 0.7313, 0.3741, 0.7313, 0.3741, 0.7513, 0.4228, 0.7232, 0.4311, 0.7056, 0.3875, 0.7056, 0.3875, 0.7232, 0.4311, 0.6968, 0.4391, 0.6812, 0.4005, 0.6812, 0.4005, 0.6968, 0.4391, 0.6715, 0.4465, 0.6577, 0.4129, 0.6577, 0.4129, 0.6715, 0.4465, 0.6473, 0.4537, 0.6353, 0.4246, 0.6353, 0.4246, 0.6473, 0.4537, 0.6239, 0.4607, 0.6138, 0.4361, 0.6138, 0.4361, 0.6239, 0.4607, 0.6012, 0.4675, 0.5928, 0.4471, 0.5928, 0.4471, 0.6012, 0.4675, 0.579, 0.4741, 0.5724, 0.458, 0.5724, 0.458, 0.579, 0.4741, 0.5573, 0.4807, 0.5524, 0.4686, 0.5524, 0.4686, 0.5573, 0.4807, 0.536, 0.4871, 0.5327, 0.4791, 0.5327, 0.4791, 0.536, 0.4871, 0.5148, 0.4934, 0.5131, 0.4894, 0.5131, 0.4894, 0.5148, 0.4934, 0.4937, 0.4997, 0.5148, 0.4934, 0.5156, 0.4977, 0.4937, 0.4997, 0.536, 0.4871, 0.5376, 0.4956, 0.5156, 0.4977, 0.5148, 0.4934, 0.5573, 0.4807, 0.5598, 0.4934, 0.5376, 0.4956, 0.536, 0.4871, 0.579, 0.4741, 0.5824, 0.4913, 0.5598, 0.4934, 0.5573, 0.4807, 0.6012, 0.4675, 0.6054, 0.4891, 0.5824, 0.4913, 0.579, 0.4741, 0.6239, 0.4607, 0.6289, 0.4869, 0.6054, 0.4891, 0.6012, 0.4675, 0.6473, 0.4537, 0.6532, 0.4846, 0.6289, 0.4869, 0.6239, 0.4607, 0.6715, 0.4465, 0.6785, 0.4822, 0.6532, 0.4846, 0.6473, 0.4537, 0.6968, 0.4391, 0.7047, 0.4798, 0.6785, 0.4822, 0.6715, 0.4465, 0.7232, 0.4311, 0.7322, 0.4771, 0.7047, 0.4798, 0.6968, 0.4391, 0.7513, 0.4228, 0.7613, 0.4745, 0.7322, 0.4771, 0.7232, 0.4311, 0.781, 0.4141, 0.7921, 0.4717, 0.7613, 0.4745, 0.7513, 0.4228, 0.8128, 0.4049, 0.825, 0.4688, 0.7921, 0.4717, 0.781, 0.4141, 0.8469, 0.3948, 0.8605, 0.4654, 0.825, 0.4688, 0.8128, 0.4049, 0.8837, 0.3841, 0.8982, 0.462, 0.8605, 0.4654, 0.8469, 0.3948, 0.9253, 0.3721, 0.9412, 0.4581, 0.8982, 0.462, 0.8837, 0.3841, 0.972, 0.3587, 0.9894, 0.4538, 0.9412, 0.4581, 0.9253, 0.3721, 0.9894, 0.4538, 0.9888, 0.5502, 0.9407, 0.5454, 0.9412, 0.4581, 0.9412, 0.4581, 0.9407, 0.5454, 0.8979, 0.5411, 0.8982, 0.462, 0.8982, 0.462, 0.8979, 0.5411, 0.8598, 0.5372, 0.8605, 0.4654, 0.8605, 0.4654, 0.8598, 0.5372, 0.8245, 0.5337, 0.825, 0.4688, 0.825, 0.4688, 0.8245, 0.5337, 0.7919, 0.5304, 0.7921, 0.4717, 0.7921, 0.4717, 0.7919, 0.5304, 0.7611, 0.5271, 0.7613, 0.4745, 0.7613, 0.4745, 0.7611, 0.5271, 0.7321, 0.524, 0.7322, 0.4771, 0.7322, 0.4771, 0.7321, 0.524, 0.7045, 0.5213, 0.7047, 0.4798, 0.7047, 0.4798, 0.7045, 0.5213, 0.6783, 0.5186, 0.6785, 0.4822, 0.6785, 0.4822, 0.6783, 0.5186, 0.6531, 0.516, 0.6532, 0.4846, 0.6532, 0.4846, 0.6531, 0.516, 0.6289, 0.5135, 0.6289, 0.4869, 0.6289, 0.4869, 0.6289, 0.5135, 0.6053, 0.5111, 0.6054, 0.4891, 0.6054, 0.4891, 0.6053, 0.5111, 0.5823, 0.5088, 0.5824, 0.4913, 0.5824, 0.4913, 0.5823, 0.5088, 0.5598, 0.5065, 0.5598, 0.4934, 0.5598, 0.4934, 0.5598, 0.5065, 0.5376, 0.5042, 0.5376, 0.4956, 0.5376, 0.4956, 0.5376, 0.5042, 0.5156, 0.502, 0.5156, 0.4977, 0.5156, 0.4977, 0.5156, 0.502, 0.4937, 0.4997, 0.5156, 0.502, 0.5147, 0.5062, 0.4937, 0.4997, 0.5376, 0.5042, 0.5359, 0.5127, 0.5147, 0.5062, 0.5156, 0.502, 0.5598, 0.5065, 0.5572, 0.5193, 0.5359, 0.5127, 0.5376, 0.5042, 0.5823, 0.5088, 0.5789, 0.5259, 0.5572, 0.5193, 0.5598, 0.5065, 0.6053, 0.5111, 0.601, 0.5327, 0.5789, 0.5259, 0.5823, 0.5088, 0.6289, 0.5135, 0.6236, 0.5397, 0.601, 0.5327, 0.6053, 0.5111, 0.6531, 0.516, 0.647, 0.5468, 0.6236, 0.5397, 0.6289, 0.5135, 0.6783, 0.5186, 0.6711, 0.5542, 0.647, 0.5468, 0.6531, 0.516, 0.7045, 0.5213, 0.6963, 0.562, 0.6711, 0.5542, 0.6783, 0.5186, 0.7321, 0.524, 0.7227, 0.57, 0.6963, 0.562, 0.7045, 0.5213, 0.7611, 0.5271, 0.7506, 0.5786, 0.7227, 0.57, 0.7321, 0.524, 0.7919, 0.5304, 0.7801, 0.5878, 0.7506, 0.5786, 0.7611, 0.5271, 0.8245, 0.5337, 0.8117, 0.5974, 0.7801, 0.5878, 0.7919, 0.5304, 0.8598, 0.5372, 0.8458, 0.6076, 0.8117, 0.5974, 0.8245, 0.5337, 0.8979, 0.5411, 0.8826, 0.6188, 0.8458, 0.6076, 0.8598, 0.5372, 0.9407, 0.5454, 0.9236, 0.6311, 0.8826, 0.6188, 0.8979, 0.5411, 0.9888, 0.5502, 0.9702, 0.6449, 0.9236, 0.6311, 0.9407, 0.5454, 0.9702, 0.6449, 0.934, 0.7352, 0.8909, 0.7126, 0.9236, 0.6311, 0.9236, 0.6311, 0.8909, 0.7126, 0.8522, 0.6921, 0.8826, 0.6188, 0.8826, 0.6188, 0.8522, 0.6921, 0.8182, 0.6741, 0.8458, 0.6076, 0.8458, 0.6076, 0.8182, 0.6741, 0.7868, 0.6575, 0.8117, 0.5974, 0.8117, 0.5974, 0.7868, 0.6575, 0.7574, 0.6418, 0.7801, 0.5878, 0.7801, 0.5878, 0.7574, 0.6418, 0.7303, 0.6272, 0.7506, 0.5786, 0.7506, 0.5786, 0.7303, 0.6272, 0.7047, 0.6133, 0.7227, 0.57, 0.7227, 0.57, 0.7047, 0.6133, 0.6803, 0.6003, 0.6963, 0.562, 0.6963, 0.562, 0.6803, 0.6003, 0.6572, 0.5878, 0.6711, 0.5542, 0.6711, 0.5542, 0.6572, 0.5878, 0.6348, 0.5757, 0.647, 0.5468, 0.647, 0.5468, 0.6348, 0.5757, 0.6133, 0.5642, 0.6236, 0.5397, 0.6236, 0.5397, 0.6133, 0.5642, 0.5925, 0.553, 0.601, 0.5327, 0.601, 0.5327, 0.5925, 0.553, 0.5721, 0.542, 0.5789, 0.5259, 0.5789, 0.5259, 0.5721, 0.542, 0.5522, 0.5313, 0.5572, 0.5193, 0.5572, 0.5193, 0.5522, 0.5313, 0.5325, 0.5207, 0.5359, 0.5127, 0.5359, 0.5127, 0.5325, 0.5207, 0.5131, 0.5102, 0.5147, 0.5062, 0.5147, 0.5062, 0.5131, 0.5102, 0.4937, 0.4997, 0.5131, 0.5102, 0.5106, 0.5138, 0.4937, 0.4997, 0.5325, 0.5207, 0.5277, 0.5279, 0.5106, 0.5138, 0.5131, 0.5102, 0.5522, 0.5313, 0.5449, 0.5421, 0.5277, 0.5279, 0.5325, 0.5207, 0.5721, 0.542, 0.5623, 0.5565, 0.5449, 0.5421, 0.5522, 0.5313, 0.5925, 0.553, 0.5801, 0.5712, 0.5623, 0.5565, 0.5721, 0.542, 0.6133, 0.5642, 0.5984, 0.5863, 0.5801, 0.5712, 0.5925, 0.553, 0.6348, 0.5757, 0.6173, 0.6018, 0.5984, 0.5863, 0.6133, 0.5642, 0.6572, 0.5878, 0.6367, 0.618, 0.6173, 0.6018, 0.6348, 0.5757, 0.6803, 0.6003, 0.6571, 0.6348, 0.6367, 0.618, 0.6572, 0.5878, 0.7047, 0.6133, 0.6786, 0.6524, 0.6571, 0.6348, 0.6803, 0.6003, 0.7303, 0.6272, 0.7011, 0.671, 0.6786, 0.6524, 0.7047, 0.6133, 0.7574, 0.6418, 0.725, 0.6908, 0.7011, 0.671, 0.7303, 0.6272, 0.7868, 0.6575, 0.7505, 0.7117, 0.725, 0.6908, 0.7574, 0.6418, 0.8182, 0.6741, 0.7782, 0.7342, 0.7505, 0.7117, 0.7868, 0.6575, 0.8522, 0.6921, 0.8082, 0.7586, 0.7782, 0.7342, 0.8182, 0.6741, 0.8909, 0.7126, 0.842, 0.7862, 0.8082, 0.7586, 0.8522, 0.6921, 0.934, 0.7352, 0.8801, 0.817, 0.842, 0.7862, 0.8909, 0.7126, 0.8801, 0.817, 0.8111, 0.8868, 0.7797, 0.849, 0.842, 0.7862, 0.842, 0.7862, 0.7797, 0.849, 0.7519, 0.8154, 0.8082, 0.7586, 0.8082, 0.7586, 0.7519, 0.8154, 0.7272, 0.7855, 0.7782, 0.7342, 0.7782, 0.7342, 0.7272, 0.7855, 0.7044, 0.7579, 0.7505, 0.7117, 0.7505, 0.7117, 0.7044, 0.7579, 0.6833, 0.7324, 0.725, 0.6908, 0.725, 0.6908, 0.6833, 0.7324, 0.6637, 0.7083, 0.7011, 0.671, 0.7011, 0.671, 0.6637, 0.7083, 0.6452, 0.6856, 0.6786, 0.6524, 0.6786, 0.6524, 0.6452, 0.6856, 0.6276, 0.6642, 0.6571, 0.6348, 0.6571, 0.6348, 0.6276, 0.6642, 0.6109, 0.6437, 0.6367, 0.618, 0.6367, 0.618, 0.6109, 0.6437, 0.595, 0.624, 0.6173, 0.6018, 0.6173, 0.6018, 0.595, 0.624, 0.5795, 0.6051, 0.5984, 0.5863, 0.5984, 0.5863, 0.5795, 0.6051, 0.5646, 0.5867, 0.5801, 0.5712, 0.5801, 0.5712, 0.5646, 0.5867, 0.5499, 0.5689, 0.5623, 0.5565, 0.5623, 0.5565, 0.5499, 0.5689, 0.5357, 0.5513, 0.5449, 0.5421, 0.5449, 0.5421, 0.5357, 0.5513, 0.5215, 0.534, 0.5277, 0.5279, 0.5277, 0.5279, 0.5215, 0.534, 0.5076, 0.5168, 0.5106, 0.5138, 0.5106, 0.5138, 0.5076, 0.5168, 0.4937, 0.4997, 0.5076, 0.5168, 0.504, 0.5192, 0.4937, 0.4997, 0.5215, 0.534, 0.5143, 0.5388, 0.504, 0.5192, 0.5076, 0.5168, 0.5357, 0.5513, 0.5248, 0.5585, 0.5143, 0.5388, 0.5215, 0.534, 0.5499, 0.5689, 0.5354, 0.5785, 0.5248, 0.5585, 0.5357, 0.5513, 0.5646, 0.5867, 0.5463, 0.5989, 0.5354, 0.5785, 0.5499, 0.5689, 0.5795, 0.6051, 0.5573, 0.6199, 0.5463, 0.5989, 0.5646, 0.5867, 0.595, 0.624, 0.5688, 0.6415, 0.5573, 0.6199, 0.5795, 0.6051, 0.6109, 0.6437, 0.5806, 0.6638, 0.5688, 0.6415, 0.595, 0.624, 0.6276, 0.6642, 0.593, 0.6872, 0.5806, 0.6638, 0.6109, 0.6437, 0.6452, 0.6856, 0.606, 0.7116, 0.593, 0.6872, 0.6276, 0.6642, 0.6637, 0.7083, 0.6197, 0.7375, 0.606, 0.7116, 0.6452, 0.6856, 0.6833, 0.7324, 0.6342, 0.765, 0.6197, 0.7375, 0.6637, 0.7083, 0.7044, 0.7579, 0.6499, 0.7943, 0.6342, 0.765, 0.6833, 0.7324, 0.7272, 0.7855, 0.6669, 0.8259, 0.6499, 0.7943, 0.7044, 0.7579, 0.7519, 0.8154, 0.6854, 0.8601, 0.6669, 0.8259, 0.7272, 0.7855, 0.7797, 0.849, 0.7061, 0.8987, 0.6854, 0.8601, 0.7519, 0.8154, 0.8111, 0.8868, 0.7297, 0.9421, 0.7061, 0.8987, 0.7797, 0.849, 0.7297, 0.9421, 0.6385, 0.9807, 0.6238, 0.9328, 0.7061, 0.8987, 0.7061, 0.8987, 0.6238, 0.9328, 0.6111, 0.8912, 0.6854, 0.8601, 0.6854, 0.8601, 0.6111, 0.8912, 0.5998, 0.8537, 0.6669, 0.8259, 0.6669, 0.8259, 0.5998, 0.8537, 0.5893, 0.8193, 0.6499, 0.7943, 0.6499, 0.7943, 0.5893, 0.8193, 0.5796, 0.7874, 0.6342, 0.765, 0.6342, 0.765, 0.5796, 0.7874, 0.5708, 0.7576, 0.6197, 0.7375, 0.6197, 0.7375, 0.5708, 0.7576, 0.5625, 0.7295, 0.606, 0.7116, 0.606, 0.7116, 0.5625, 0.7295, 0.5544, 0.703, 0.593, 0.6872, 0.593, 0.6872, 0.5544, 0.703, 0.547, 0.6776, 0.5806, 0.6638, 0.5806, 0.6638, 0.547, 0.6776, 0.5396, 0.6534, 0.5688, 0.6415, 0.5688, 0.6415, 0.5396, 0.6534, 0.5326, 0.63, 0.5573, 0.6199, 0.5573, 0.6199, 0.5326, 0.63, 0.5259, 0.6073, 0.5463, 0.5989, 0.5463, 0.5989, 0.5259, 0.6073, 0.5192, 0.5852, 0.5354, 0.5785, 0.5354, 0.5785, 0.5192, 0.5852, 0.5127, 0.5634, 0.5248, 0.5585, 0.5248, 0.5585, 0.5127, 0.5634, 0.5063, 0.5421, 0.5143, 0.5388, 0.5143, 0.5388, 0.5063, 0.5421, 0.5, 0.5209, 0.504, 0.5192, 0.504, 0.5192, 0.5, 0.5209, 0.4937, 0.4997, 0.5, 0.5209, 0.4957, 0.5217, 0.4937, 0.4997, 0.5063, 0.5421, 0.4978, 0.5437, 0.4957, 0.5217, 0.5, 0.5209, 0.5127, 0.5634, 0.4999, 0.5659, 0.4978, 0.5437, 0.5063, 0.5421, 0.5192, 0.5852, 0.502, 0.5885, 0.4999, 0.5659, 0.5127, 0.5634, 0.5259, 0.6073, 0.5042, 0.6115, 0.502, 0.5885, 0.5192, 0.5852, 0.5326, 0.63, 0.5064, 0.6351, 0.5042, 0.6115, 0.5259, 0.6073, 0.5396, 0.6534, 0.5087, 0.6594, 0.5064, 0.6351, 0.5326, 0.63, 0.547, 0.6776, 0.5112, 0.6846, 0.5087, 0.6594, 0.5396, 0.6534, 0.5544, 0.703, 0.5136, 0.7109, 0.5112, 0.6846, 0.547, 0.6776, 0.5625, 0.7295, 0.5163, 0.7385, 0.5136, 0.7109, 0.5544, 0.703, 0.5708, 0.7576, 0.5189, 0.7677, 0.5163, 0.7385, 0.5625, 0.7295, 0.5796, 0.7874, 0.5217, 0.7987, 0.5189, 0.7677, 0.5708, 0.7576, 0.5893, 0.8193, 0.5249, 0.8318, 0.5217, 0.7987, 0.5796, 0.7874, 0.5998, 0.8537, 0.5283, 0.8674, 0.5249, 0.8318, 0.5893, 0.8193, 0.6111, 0.8912, 0.532, 0.9068, 0.5283, 0.8674, 0.5998, 0.8537, 0.6238, 0.9328, 0.5362, 0.9511, 0.532, 0.9068, 0.6111, 0.8912, 0.6385, 0.9807, 0.5408, 1.0, 0.5362, 0.9511, 0.6238, 0.9328, 0.5408, 1.0, 0.4413, 0.9994, 0.4466, 0.95, 0.5362, 0.9511, 0.5362, 0.9511, 0.4466, 0.95, 0.4513, 0.9061, 0.532, 0.9068, 0.532, 0.9068, 0.4513, 0.9061, 0.4555, 0.8672, 0.5283, 0.8674, 0.5283, 0.8674, 0.4555, 0.8672, 0.4592, 0.8315, 0.5249, 0.8318, 0.5249, 0.8318, 0.4592, 0.8315, 0.4626, 0.7983, 0.5217, 0.7987, 0.5217, 0.7987, 0.4626, 0.7983, 0.466, 0.7674, 0.5189, 0.7677, 0.5189, 0.7677, 0.466, 0.7674, 0.4691, 0.7383, 0.5163, 0.7385, 0.5163, 0.7385, 0.4691, 0.7383, 0.4719, 0.7107, 0.5136, 0.7109, 0.5136, 0.7109, 0.4719, 0.7107, 0.4747, 0.6844, 0.5112, 0.6846, 0.5112, 0.6846, 0.4747, 0.6844, 0.4773, 0.6592, 0.5087, 0.6594, 0.5087, 0.6594, 0.4773, 0.6592, 0.4797, 0.6349, 0.5064, 0.6351, 0.5064, 0.6351, 0.4797, 0.6349, 0.4822, 0.6114, 0.5042, 0.6115, 0.5042, 0.6115, 0.4822, 0.6114, 0.4846, 0.5884, 0.502, 0.5885, 0.502, 0.5885, 0.4846, 0.5884, 0.4869, 0.5659, 0.4999, 0.5659, 0.4999, 0.5659, 0.4869, 0.5659, 0.4891, 0.5437, 0.4978, 0.5437, 0.4978, 0.5437, 0.4891, 0.5437, 0.4914, 0.5217, 0.4957, 0.5217, 0.4957, 0.5217, 0.4914, 0.5217, 0.4937, 0.4997, 0.4914, 0.5217, 0.4872, 0.5208, 0.4937, 0.4997, 0.4891, 0.5437, 0.4807, 0.542, 0.4872, 0.5208, 0.4914, 0.5217, 0.4869, 0.5659, 0.4741, 0.5633, 0.4807, 0.542, 0.4891, 0.5437, 0.4846, 0.5884, 0.4674, 0.5849, 0.4741, 0.5633, 0.4869, 0.5659, 0.4822, 0.6114, 0.4607, 0.607, 0.4674, 0.5849, 0.4846, 0.5884, 0.4797, 0.6349, 0.4536, 0.6296, 0.4607, 0.607, 0.4822, 0.6114, 0.4773, 0.6592, 0.4465, 0.6529, 0.4536, 0.6296, 0.4797, 0.6349, 0.4747, 0.6844, 0.4391, 0.6771, 0.4465, 0.6529, 0.4773, 0.6592, 0.4719, 0.7107, 0.4311, 0.7023, 0.4391, 0.6771, 0.4747, 0.6844, 0.4691, 0.7383, 0.423, 0.7288, 0.4311, 0.7023, 0.4719, 0.7107, 0.466, 0.7674, 0.4142, 0.7567, 0.423, 0.7288, 0.4691, 0.7383, 0.4626, 0.7983, 0.4048, 0.7863, 0.4142, 0.7567, 0.466, 0.7674, 0.4592, 0.8315, 0.395, 0.8181, 0.4048, 0.7863, 0.4626, 0.7983, 0.4555, 0.8672, 0.3843, 0.8524, 0.395, 0.8181, 0.4592, 0.8315, 0.4513, 0.9061, 0.3725, 0.8895, 0.3843, 0.8524, 0.4555, 0.8672, 0.4466, 0.95, 0.3592, 0.9313, 0.3725, 0.8895, 0.4513, 0.9061, 0.4413, 0.9994, 0.3439, 0.9788, 0.3592, 0.9313, 0.4466, 0.95, 0.3439, 0.9788, 0.2536, 0.9387, 0.2775, 0.8961, 0.3592, 0.9313, 0.3592, 0.9313, 0.2775, 0.8961, 0.2988, 0.8578, 0.3725, 0.8895, 0.3725, 0.8895, 0.2988, 0.8578, 0.3176, 0.8238, 0.3843, 0.8524, 0.3843, 0.8524, 0.3176, 0.8238, 0.3347, 0.7924, 0.395, 0.8181, 0.395, 0.8181, 0.3347, 0.7924, 0.3506, 0.7633, 0.4048, 0.7863, 0.4048, 0.7863, 0.3506, 0.7633, 0.3656, 0.7361, 0.4142, 0.7567, 0.4142, 0.7567, 0.3656, 0.7361, 0.3797, 0.7105, 0.423, 0.7288, 0.423, 0.7288, 0.3797, 0.7105, 0.3928, 0.6862, 0.4311, 0.7023, 0.4311, 0.7023, 0.3928, 0.6862, 0.4055, 0.663, 0.4391, 0.6771, 0.4391, 0.6771, 0.4055, 0.663, 0.4175, 0.6407, 0.4465, 0.6529, 0.4465, 0.6529, 0.4175, 0.6407, 0.4291, 0.6193, 0.4536, 0.6296, 0.4536, 0.6296, 0.4291, 0.6193, 0.4404, 0.5985, 0.4607, 0.607, 0.4607, 0.607, 0.4404, 0.5985, 0.4513, 0.5782, 0.4674, 0.5849, 0.4674, 0.5849, 0.4513, 0.5782, 0.4621, 0.5583, 0.4741, 0.5633, 0.4741, 0.5633, 0.4621, 0.5583, 0.4727, 0.5386, 0.4807, 0.542, 0.4807, 0.542, 0.4727, 0.5386, 0.4832, 0.5192, 0.4872, 0.5208, 0.4872, 0.5208, 0.4832, 0.5192, 0.4937, 0.4997, 0.4832, 0.5192, 0.4796, 0.5167, 0.4937, 0.4997, 0.4727, 0.5386, 0.4655, 0.5338, 0.4796, 0.5167, 0.4832, 0.5192, 0.4621, 0.5583, 0.4513, 0.551, 0.4655, 0.5338, 0.4727, 0.5386, 0.4513, 0.5782, 0.4369, 0.5684, 0.4513, 0.551, 0.4621, 0.5583, 0.4404, 0.5985, 0.4222, 0.5862, 0.4369, 0.5684, 0.4513, 0.5782, 0.4291, 0.6193, 0.407, 0.6043, 0.4222, 0.5862, 0.4404, 0.5985, 0.4175, 0.6407, 0.3915, 0.6231, 0.407, 0.6043, 0.4291, 0.6193, 0.4055, 0.663, 0.3754, 0.6426, 0.3915, 0.6231, 0.4175, 0.6407, 0.3928, 0.6862, 0.3585, 0.6628, 0.3754, 0.6426, 0.4055, 0.663, 0.3797, 0.7105, 0.3408, 0.6841, 0.3585, 0.6628, 0.3928, 0.6862, 0.3656, 0.7361, 0.3221, 0.7064, 0.3408, 0.6841, 0.3797, 0.7105, 0.3506, 0.7633, 0.3021, 0.7301, 0.3221, 0.7064, 0.3656, 0.7361, 0.3347, 0.7924, 0.2809, 0.7555, 0.3021, 0.7301, 0.3506, 0.7633, 0.3176, 0.8238, 0.258, 0.7828, 0.2809, 0.7555, 0.3347, 0.7924, 0.2988, 0.8578, 0.233, 0.8123, 0.258, 0.7828, 0.3176, 0.8238, 0.2775, 0.8961, 0.2049, 0.8454, 0.233, 0.8123, 0.2988, 0.8578, 0.2536, 0.9387, 0.1729, 0.8829, 0.2049, 0.8454, 0.2775, 0.8961, 0.1729, 0.8829, 0.1057, 0.8121, 0.1436, 0.7822, 0.2049, 0.8454, 0.2049, 0.8454, 0.1436, 0.7822, 0.1776, 0.7552, 0.233, 0.8123, 0.233, 0.8123, 0.1776, 0.7552, 0.2077, 0.7312, 0.258, 0.7828, 0.258, 0.7828, 0.2077, 0.7312, 0.2354, 0.7089, 0.2809, 0.7555, 0.2809, 0.7555, 0.2354, 0.7089, 0.2611, 0.6882, 0.3021, 0.7301, 0.3021, 0.7301, 0.2611, 0.6882, 0.2852, 0.6689, 0.3221, 0.7064, 0.3221, 0.7064, 0.2852, 0.6689, 0.3079, 0.6507, 0.3408, 0.6841, 0.3408, 0.6841, 0.3079, 0.6507, 0.3293, 0.6333, 0.3585, 0.6628, 0.3585, 0.6628, 0.3293, 0.6333, 0.3498, 0.6168, 0.3754, 0.6426, 0.3754, 0.6426, 0.3498, 0.6168, 0.3694, 0.6008, 0.3915, 0.6231, 0.3915, 0.6231, 0.3694, 0.6008, 0.3884, 0.5854, 0.407, 0.6043, 0.407, 0.6043, 0.3884, 0.5854, 0.4067, 0.5706, 0.4222, 0.5862, 0.4222, 0.5862, 0.4067, 0.5706, 0.4246, 0.556, 0.4369, 0.5684, 0.4369, 0.5684, 0.4246, 0.556, 0.4421, 0.5417, 0.4513, 0.551, 0.4513, 0.551, 0.4421, 0.5417, 0.4594, 0.5276, 0.4655, 0.5338, 0.4655, 0.5338, 0.4594, 0.5276, 0.4765, 0.5137, 0.4796, 0.5167, 0.4796, 0.5167, 0.4765, 0.5137, 0.4937, 0.4997, 0.4765, 0.5137, 0.4742, 0.5101, 0.4937, 0.4997, 0.4594, 0.5276, 0.4546, 0.5204, 0.4742, 0.5101, 0.4765, 0.5137, 0.4421, 0.5417, 0.4349, 0.5309, 0.4546, 0.5204, 0.4594, 0.5276, 0.4246, 0.556, 0.4149, 0.5414, 0.4349, 0.5309, 0.4421, 0.5417, 0.4067, 0.5706, 0.3946, 0.5523, 0.4149, 0.5414, 0.4246, 0.556, 0.3884, 0.5854, 0.3736, 0.5633, 0.3946, 0.5523, 0.4067, 0.5706, 0.3694, 0.6008, 0.3521, 0.5746, 0.3736, 0.5633, 0.3884, 0.5854, 0.3498, 0.6168, 0.3298, 0.5865, 0.3521, 0.5746, 0.3694, 0.6008, 0.3293, 0.6333, 0.3065, 0.5986, 0.3298, 0.5865, 0.3498, 0.6168, 0.3079, 0.6507, 0.2822, 0.6116, 0.3065, 0.5986, 0.3293, 0.6333, 0.2852, 0.6689, 0.2564, 0.625, 0.2822, 0.6116, 0.3079, 0.6507, 0.2611, 0.6882, 0.229, 0.6392, 0.2564, 0.625, 0.2852, 0.6689, 0.2354, 0.7089, 0.1999, 0.6545, 0.229, 0.6392, 0.2611, 0.6882, 0.2077, 0.7312, 0.1685, 0.671, 0.1999, 0.6545, 0.2354, 0.7089, 0.1776, 0.7552, 0.1345, 0.6887, 0.1685, 0.671, 0.2077, 0.7312, 0.1436, 0.7822, 0.09614, 0.7085, 0.1345, 0.6887, 0.1776, 0.7552, 0.1057, 0.8121, 0.05313, 0.7308, 0.09614, 0.7085, 0.1436, 0.7822, 0.05313, 0.7308, 0.01704, 0.6408, 0.06384, 0.6272, 0.09614, 0.7085, 0.09614, 0.7085, 0.06384, 0.6272, 0.1051, 0.6152, 0.1345, 0.6887, 0.1345, 0.6887, 0.1051, 0.6152, 0.1417, 0.6045, 0.1685, 0.671, 0.1685, 0.671, 0.1417, 0.6045, 0.1756, 0.5944, 0.1999, 0.6545, 0.1999, 0.6545, 0.1756, 0.5944, 0.2071, 0.585, 0.229, 0.6392, 0.229, 0.6392, 0.2071, 0.585, 0.2367, 0.5764, 0.2564, 0.625, 0.2564, 0.625, 0.2367, 0.5764, 0.2645, 0.5682, 0.2822, 0.6116, 0.2822, 0.6116, 0.2645, 0.5682, 0.2909, 0.5603, 0.3065, 0.5986, 0.3065, 0.5986, 0.2909, 0.5603, 0.3161, 0.5529, 0.3298, 0.5865, 0.3298, 0.5865, 0.3161, 0.5529, 0.3403, 0.5456, 0.3521, 0.5746, 0.3521, 0.5746, 0.3403, 0.5456, 0.3637, 0.5386, 0.3736, 0.5633, 0.3736, 0.5633, 0.3637, 0.5386, 0.3863, 0.5319, 0.3946, 0.5523, 0.3946, 0.5523, 0.3863, 0.5319, 0.4083, 0.5253, 0.4149, 0.5414, 0.4149, 0.5414, 0.4083, 0.5253, 0.43, 0.5188, 0.4349, 0.5309, 0.4349, 0.5309, 0.43, 0.5188, 0.4513, 0.5124, 0.4546, 0.5204, 0.4546, 0.5204, 0.4513, 0.5124, 0.4725, 0.5061, 0.4742, 0.5101, 0.4742, 0.5101, 0.4725, 0.5061, 0.4937, 0.4997, 0.4725, 0.5061, 0.4717, 0.5018, 0.4937, 0.4997, 0.4513, 0.5124, 0.4497, 0.5039, 0.4717, 0.5018, 0.4725, 0.5061, 0.43, 0.5188, 0.4275, 0.506, 0.4497, 0.5039, 0.4513, 0.5124, 0.4083, 0.5253, 0.405, 0.5082, 0.4275, 0.506, 0.43, 0.5188, 0.3863, 0.5319, 0.3821, 0.5104, 0.405, 0.5082, 0.4083, 0.5253, 0.3637, 0.5386, 0.3586, 0.5126, 0.3821, 0.5104, 0.3863, 0.5319, 0.3403, 0.5456, 0.3343, 0.5148, 0.3586, 0.5126, 0.3637, 0.5386, 0.3161, 0.5529, 0.3092, 0.5173, 0.3343, 0.5148, 0.3403, 0.5456, 0.2909, 0.5603, 0.283, 0.5197, 0.3092, 0.5173, 0.3161, 0.5529, 0.2645, 0.5682, 0.2556, 0.5224, 0.283, 0.5197, 0.2909, 0.5603, 0.2367, 0.5764, 0.2267, 0.525, 0.2556, 0.5224, 0.2645, 0.5682, 0.2071, 0.585, 0.1961, 0.5277, 0.2267, 0.525, 0.2367, 0.5764, 0.1756, 0.5944, 0.1633, 0.5309, 0.1961, 0.5277, 0.2071, 0.585, 0.1417, 0.6045, 0.128, 0.5343, 0.1633, 0.5309, 0.1756, 0.5944, 0.1051, 0.6152, 0.09047, 0.5378, 0.128, 0.5343, 0.1417, 0.6045, 0.06384, 0.6272, 0.04759, 0.5417, 0.09047, 0.5378, 0.1051, 0.6152, 0.01704, 0.6408, 0.0, 0.546, 0.04759, 0.5417, 0.06384, 0.6272, 0.0, 0.546, 0.0, 0.4502, 0.04785, 0.4548, 0.04759, 0.5417, 0.04759, 0.5417, 0.04785, 0.4548, 0.09054, 0.459, 0.09047, 0.5378, 0.09047, 0.5378, 0.09054, 0.459, 0.1285, 0.4628, 0.128, 0.5343, 0.128, 0.5343, 0.1285, 0.4628, 0.1636, 0.4662, 0.1633, 0.5309, 0.1633, 0.5309, 0.1636, 0.4662, 0.1963, 0.4694, 0.1961, 0.5277, 0.1961, 0.5277, 0.1963, 0.4694, 0.2269, 0.4726, 0.2267, 0.525, 0.2267, 0.525, 0.2269, 0.4726, 0.2558, 0.4756, 0.2556, 0.5224, 0.2556, 0.5224, 0.2558, 0.4756, 0.2832, 0.4783, 0.283, 0.5197, 0.283, 0.5197, 0.2832, 0.4783, 0.3093, 0.4811, 0.3092, 0.5173, 0.3092, 0.5173, 0.3093, 0.4811, 0.3344, 0.4835, 0.3343, 0.5148, 0.3343, 0.5148, 0.3344, 0.4835, 0.3586, 0.486, 0.3586, 0.5126, 0.3586, 0.5126, 0.3586, 0.486, 0.3821, 0.4885, 0.3821, 0.5104, 0.3821, 0.5104, 0.3821, 0.4885, 0.405, 0.4907, 0.405, 0.5082, 0.405, 0.5082, 0.405, 0.4907, 0.4275, 0.493, 0.4275, 0.506, 0.4275, 0.506, 0.4275, 0.493, 0.4497, 0.4953, 0.4497, 0.5039, 0.4497, 0.5039, 0.4497, 0.4953, 0.4717, 0.4975, 0.4717, 0.5018, 0.4717, 0.5018, 0.4717, 0.4975, 0.4937, 0.4997, 0.4717, 0.4975, 0.4726, 0.4933, 0.4937, 0.4997, 0.4497, 0.4953, 0.4514, 0.4868, 0.4726, 0.4933, 0.4717, 0.4975, 0.4275, 0.493, 0.4301, 0.4802, 0.4514, 0.4868, 0.4497, 0.4953, 0.405, 0.4907, 0.4085, 0.4736, 0.4301, 0.4802, 0.4275, 0.493, 0.3821, 0.4885, 0.3864, 0.467, 0.4085, 0.4736, 0.405, 0.4907, 0.3586, 0.486, 0.3639, 0.46, 0.3864, 0.467, 0.3821, 0.4885, 0.3344, 0.4835, 0.3406, 0.4528, 0.3639, 0.46, 0.3586, 0.486, 0.3093, 0.4811, 0.3165, 0.4455, 0.3406, 0.4528, 0.3344, 0.4835, 0.2832, 0.4783, 0.2914, 0.4378, 0.3165, 0.4455, 0.3093, 0.4811, 0.2558, 0.4756, 0.265, 0.4298, 0.2914, 0.4378, 0.2832, 0.4783, 0.2269, 0.4726, 0.2373, 0.4213, 0.265, 0.4298, 0.2558, 0.4756, 0.1963, 0.4694, 0.2078, 0.4122, 0.2373, 0.4213, 0.2269, 0.4726, 0.1636, 0.4662, 0.1763, 0.4028, 0.2078, 0.4122, 0.1963, 0.4694, 0.1285, 0.4628, 0.1424, 0.3926, 0.1763, 0.4028, 0.1636, 0.4662, 0.09054, 0.459, 0.1058, 0.3816, 0.1424, 0.3926, 0.1285, 0.4628, 0.04785, 0.4548, 0.06457, 0.3693, 0.1058, 0.3816, 0.09054, 0.459, 0.0, 0.4502, 0.01825, 0.3556, 0.06457, 0.3693, 0.04785, 0.4548, 0.01825, 0.3556, 0.05455, 0.2658, 0.09754, 0.2883, 0.06457, 0.3693, 0.06457, 0.3693, 0.09754, 0.2883, 0.1357, 0.3084, 0.1058, 0.3816, 0.1058, 0.3816, 0.1357, 0.3084, 0.1697, 0.3263, 0.1424, 0.3926, 0.1424, 0.3926, 0.1697, 0.3263, 0.201, 0.3429, 0.1763, 0.4028, 0.1763, 0.4028, 0.201, 0.3429, 0.2302, 0.3582, 0.2078, 0.4122, 0.2078, 0.4122, 0.2302, 0.3582, 0.2573, 0.3729, 0.2373, 0.4213, 0.2373, 0.4213, 0.2573, 0.3729, 0.2829, 0.3866, 0.265, 0.4298, 0.265, 0.4298, 0.2829, 0.3866, 0.3073, 0.3995, 0.2914, 0.4378, 0.2914, 0.4378, 0.3073, 0.3995, 0.3304, 0.412, 0.3165, 0.4455, 0.3165, 0.4455, 0.3304, 0.412, 0.3527, 0.4239, 0.3406, 0.4528, 0.3406, 0.4528, 0.3527, 0.4239, 0.3741, 0.4355, 0.3639, 0.46, 0.3639, 0.46, 0.3741, 0.4355, 0.3949, 0.4467, 0.3864, 0.467, 0.3864, 0.467, 0.3949, 0.4467, 0.4152, 0.4575, 0.4085, 0.4736, 0.4085, 0.4736, 0.4152, 0.4575, 0.4351, 0.4682, 0.4301, 0.4802, 0.4301, 0.4802, 0.4351, 0.4682, 0.4548, 0.4788, 0.4514, 0.4868, 0.4514, 0.4868, 0.4548, 0.4788, 0.4742, 0.4893, 0.4726, 0.4933, 0.4726, 0.4933, 0.4742, 0.4893, 0.4937, 0.4997, 0.4742, 0.4893, 0.4767, 0.4857, 0.4937, 0.4997, 0.4548, 0.4788, 0.4596, 0.4716, 0.4767, 0.4857, 0.4742, 0.4893, 0.4351, 0.4682, 0.4424, 0.4574, 0.4596, 0.4716, 0.4548, 0.4788, 0.4152, 0.4575, 0.4249, 0.4431, 0.4424, 0.4574, 0.4351, 0.4682, 0.3949, 0.4467, 0.4071, 0.4284, 0.4249, 0.4431, 0.4152, 0.4575, 0.3741, 0.4355, 0.3889, 0.4134, 0.4071, 0.4284, 0.3949, 0.4467, 0.3527, 0.4239, 0.3701, 0.3978, 0.3889, 0.4134, 0.3741, 0.4355, 0.3304, 0.412, 0.3506, 0.3819, 0.3701, 0.3978, 0.3527, 0.4239, 0.3073, 0.3995, 0.3303, 0.3651, 0.3506, 0.3819, 0.3304, 0.412, 0.2829, 0.3866, 0.3089, 0.3477, 0.3303, 0.3651, 0.3073, 0.3995, 0.2573, 0.3729, 0.2864, 0.3292, 0.3089, 0.3477, 0.2829, 0.3866, 0.2302, 0.3582, 0.2626, 0.3095, 0.2864, 0.3292, 0.2573, 0.3729, 0.201, 0.3429, 0.2369, 0.2888, 0.2626, 0.3095, 0.2302, 0.3582, 0.1697, 0.3263, 0.2093, 0.2664, 0.2369, 0.2888, 0.201, 0.3429, 0.1357, 0.3084, 0.1794, 0.2422, 0.2093, 0.2664, 0.1697, 0.3263, 0.09754, 0.2883, 0.1457, 0.215, 0.1794, 0.2422, 0.1357, 0.3084, 0.05455, 0.2658, 0.1078, 0.1845, 0.1457, 0.215, 0.09754, 0.2883, 0.1078, 0.1845, 0.1761, 0.1148, 0.2074, 0.1522, 0.1457, 0.215, 0.1457, 0.215, 0.2074, 0.1522, 0.2353, 0.1856, 0.1794, 0.2422, 0.1794, 0.2422, 0.2353, 0.1856, 0.26, 0.2152, 0.2093, 0.2664, 0.2093, 0.2664, 0.26, 0.2152, 0.2828, 0.2426, 0.2369, 0.2888, 0.2369, 0.2888, 0.2828, 0.2426, 0.3039, 0.268, 0.2626, 0.3095, 0.2626, 0.3095, 0.3039, 0.268, 0.3235, 0.2919, 0.2864, 0.3292, 0.2864, 0.3292, 0.3235, 0.2919, 0.342, 0.3145, 0.3089, 0.3477, 0.3089, 0.3477, 0.342, 0.3145, 0.3596, 0.3358, 0.3303, 0.3651, 0.3303, 0.3651, 0.3596, 0.3358, 0.3762, 0.3562, 0.3506, 0.3819, 0.3506, 0.3819, 0.3762, 0.3562, 0.3923, 0.3757, 0.3701, 0.3978, 0.3701, 0.3978, 0.3923, 0.3757, 0.4077, 0.3946, 0.3889, 0.4134, 0.3889, 0.4134, 0.4077, 0.3946, 0.4227, 0.4129, 0.4071, 0.4284, 0.4071, 0.4284, 0.4227, 0.4129, 0.4373, 0.4307, 0.4249, 0.4431, 0.4249, 0.4431, 0.4373, 0.4307, 0.4516, 0.4483, 0.4424, 0.4574, 0.4424, 0.4574, 0.4516, 0.4483, 0.4658, 0.4655, 0.4596, 0.4716, 0.4596, 0.4716, 0.4658, 0.4655, 0.4797, 0.4826, 0.4767, 0.4857, 0.4767, 0.4857, 0.4797, 0.4826, 0.4937, 0.4997, 0.4797, 0.4826, 0.4833, 0.4803, 0.4937, 0.4997, 0.4658, 0.4655, 0.473, 0.4607, 0.4833, 0.4803, 0.4797, 0.4826, 0.4516, 0.4483, 0.4625, 0.441, 0.473, 0.4607, 0.4658, 0.4655, 0.4373, 0.4307, 0.4519, 0.4211, 0.4625, 0.441, 0.4516, 0.4483, 0.4227, 0.4129, 0.441, 0.4007, 0.4519, 0.4211, 0.4373, 0.4307, 0.4077, 0.3946, 0.4299, 0.3798, 0.441, 0.4007, 0.4227, 0.4129, 0.3923, 0.3757, 0.4185, 0.3582, 0.4299, 0.3798, 0.4077, 0.3946, 0.3762, 0.3562, 0.4065, 0.336, 0.4185, 0.3582, 0.3923, 0.3757, 0.3596, 0.3358, 0.3941, 0.3127, 0.4065, 0.336, 0.3762, 0.3562, 0.342, 0.3145, 0.381, 0.2883, 0.3941, 0.3127, 0.3596, 0.3358, 0.3235, 0.2919, 0.3672, 0.2626, 0.381, 0.2883, 0.342, 0.3145, 0.3039, 0.268, 0.3527, 0.2352, 0.3672, 0.2626, 0.3235, 0.2919, 0.2828, 0.2426, 0.3368, 0.2061, 0.3527, 0.2352, 0.3039, 0.268, 0.26, 0.2152, 0.3198, 0.1748, 0.3368, 0.2061, 0.2828, 0.2426, 0.2353, 0.1856, 0.3013, 0.1408, 0.3198, 0.1748, 0.26, 0.2152, 0.2074, 0.1522, 0.2804, 0.1025, 0.3013, 0.1408, 0.2353, 0.1856, 0.1761, 0.1148, 0.2569, 0.05955, 0.2804, 0.1025, 0.2074, 0.1522, 0.2569, 0.05955, 0.3472, 0.02104, 0.362, 0.06793, 0.2804, 0.1025, 0.2804, 0.1025, 0.362, 0.06793, 0.375, 0.1096, 0.3013, 0.1408, 0.3013, 0.1408, 0.375, 0.1096, 0.3865, 0.1467, 0.3198, 0.1748, 0.3198, 0.1748, 0.3865, 0.1467, 0.3971, 0.1809, 0.3368, 0.2061, 0.3368, 0.2061, 0.3971, 0.1809, 0.407, 0.2126, 0.3527, 0.2352, 0.3527, 0.2352, 0.407, 0.2126, 0.4159, 0.2423, 0.3672, 0.2626, 0.3672, 0.2626, 0.4159, 0.2423, 0.4244, 0.2703, 0.381, 0.2883, 0.381, 0.2883, 0.4244, 0.2703, 0.4325, 0.2968, 0.3941, 0.3127, 0.3941, 0.3127, 0.4325, 0.2968, 0.4401, 0.322, 0.4065, 0.336, 0.4065, 0.336, 0.4401, 0.322, 0.4475, 0.3462, 0.4185, 0.3582, 0.4185, 0.3582, 0.4475, 0.3462, 0.4545, 0.3696, 0.4299, 0.3798, 0.4299, 0.3798, 0.4545, 0.3696, 0.4613, 0.3923, 0.441, 0.4007, 0.441, 0.4007, 0.4613, 0.3923, 0.468, 0.4144, 0.4519, 0.4211, 0.4519, 0.4211, 0.468, 0.4144, 0.4745, 0.4361, 0.4625, 0.441, 0.4625, 0.441, 0.4745, 0.4361, 0.481, 0.4574, 0.473, 0.4607, 0.473, 0.4607, 0.481, 0.4574, 0.4873, 0.4786, 0.4833, 0.4803, 0.4833, 0.4803, 0.4873, 0.4786, 0.4937, 0.4997, 0.4873, 0.4786, 0.4916, 0.4778, 0.4937, 0.4997, 0.481, 0.4574, 0.4895, 0.4558, 0.4916, 0.4778, 0.4873, 0.4786, 0.4745, 0.4361, 0.4873, 0.4335, 0.4895, 0.4558, 0.481, 0.4574, 0.468, 0.4144, 0.4851, 0.411, 0.4873, 0.4335, 0.4745, 0.4361, 0.4613, 0.3923, 0.4829, 0.388, 0.4851, 0.411, 0.468, 0.4144, 0.4545, 0.3696, 0.4806, 0.3645, 0.4829, 0.388, 0.4613, 0.3923, 0.4475, 0.3462, 0.4784, 0.3401, 0.4806, 0.3645, 0.4545, 0.3696, 0.4401, 0.322, 0.4758, 0.3149, 0.4784, 0.3401, 0.4475, 0.3462, 0.4325, 0.2968, 0.4733, 0.2886, 0.4758, 0.3149, 0.4401, 0.322, 0.4244, 0.2703, 0.4705, 0.2611, 0.4733, 0.2886, 0.4325, 0.2968, 0.4159, 0.2423, 0.4677, 0.2319, 0.4705, 0.2611, 0.4244, 0.2703, 0.407, 0.2126, 0.4647, 0.201, 0.4677, 0.2319, 0.4159, 0.2423, 0.3971, 0.1809, 0.4613, 0.1679, 0.4647, 0.201, 0.407, 0.2126, 0.3865, 0.1467, 0.4576, 0.1322, 0.4613, 0.1679, 0.3971, 0.1809, 0.375, 0.1096, 0.4535, 0.0935, 0.4576, 0.1322, 0.3865, 0.1467, 0.362, 0.06793, 0.4489, 0.04991, 0.4535, 0.0935, 0.375, 0.1096, 0.3472, 0.02104, 0.4436, 0.00087, 0.4489, 0.04991, 0.362, 0.06793, 0.4436, 0.00087, 0.5425, 0.0, 0.538, 0.04931, 0.4489, 0.04991, 0.4489, 0.04991, 0.538, 0.04931, 0.5339, 0.0931, 0.4535, 0.0935, 0.4535, 0.0935, 0.5339, 0.0931, 0.5303, 0.1319, 0.4576, 0.1322, 0.4576, 0.1322, 0.5303, 0.1319, 0.5269, 0.1677, 0.4613, 0.1679, 0.4613, 0.1679, 0.5269, 0.1677, 0.5238, 0.2009, 0.4647, 0.201, 0.4647, 0.201, 0.5238, 0.2009, 0.5206, 0.2319, 0.4677, 0.2319, 0.4677, 0.2319, 0.5206, 0.2319, 0.5176, 0.2611, 0.4705, 0.2611, 0.4705, 0.2611, 0.5176, 0.2611, 0.515, 0.2887, 0.4733, 0.2886, 0.4733, 0.2886, 0.515, 0.2887, 0.5123, 0.315, 0.4758, 0.3149, 0.4758, 0.3149, 0.5123, 0.315, 0.5098, 0.3402, 0.4784, 0.3401, 0.4784, 0.3401, 0.5098, 0.3402, 0.5073, 0.3645, 0.4806, 0.3645, 0.4806, 0.3645, 0.5073, 0.3645, 0.5049, 0.3881, 0.4829, 0.388, 0.4829, 0.388, 0.5049, 0.3881, 0.5026, 0.4111, 0.4851, 0.411, 0.4851, 0.411, 0.5026, 0.4111, 0.5004, 0.4336, 0.4873, 0.4335, 0.4873, 0.4335, 0.5004, 0.4336, 0.4981, 0.4558, 0.4895, 0.4558, 0.4895, 0.4558, 0.4981, 0.4558, 0.4959, 0.4778, 0.4916, 0.4778, 0.4916, 0.4778, 0.4959, 0.4778, 0.4937, 0.4997, 0.4959, 0.4778, 0.5001, 0.4787, 0.4937, 0.4997, 0.4981, 0.4558, 0.5066, 0.4575, 0.5001, 0.4787, 0.4959, 0.4778, 0.5004, 0.4336, 0.5131, 0.4362, 0.5066, 0.4575, 0.4981, 0.4558, 0.5026, 0.4111, 0.5198, 0.4145, 0.5131, 0.4362, 0.5004, 0.4336, 0.5049, 0.3881, 0.5265, 0.3924, 0.5198, 0.4145, 0.5026, 0.4111, 0.5073, 0.3645, 0.5334, 0.3698, 0.5265, 0.3924, 0.5049, 0.3881, 0.5098, 0.3402, 0.5407, 0.3464, 0.5334, 0.3698, 0.5073, 0.3645, 0.5123, 0.315, 0.548, 0.3222, 0.5407, 0.3464, 0.5098, 0.3402, 0.515, 0.2887, 0.5558, 0.2969, 0.548, 0.3222, 0.5123, 0.315, 0.5176, 0.2611, 0.5638, 0.2703, 0.5558, 0.2969, 0.515, 0.2887, 0.5206, 0.2319, 0.5725, 0.2423, 0.5638, 0.2703, 0.5176, 0.2611, 0.5238, 0.2009, 0.5817, 0.2125, 0.5725, 0.2423, 0.5206, 0.2319, 0.5269, 0.1677, 0.5914, 0.1806, 0.5817, 0.2125, 0.5238, 0.2009, 0.5303, 0.1319, 0.6018, 0.1461, 0.5914, 0.1806, 0.5269, 0.1677, 0.5339, 0.0931, 0.6131, 0.1086, 0.6018, 0.1461, 0.5303, 0.1319, 0.538, 0.04931, 0.6258, 0.06636, 0.6131, 0.1086, 0.5339, 0.0931, 0.5425, 0.0, 0.64, 0.0187, 0.6258, 0.06636, 0.538, 0.04931, 0.64, 0.0187, 0.7324, 0.05662, 0.7088, 0.1007, 0.6258, 0.06636, 0.6258, 0.06636, 0.7088, 0.1007, 0.6878, 0.1396, 0.6131, 0.1086, 0.6131, 0.1086, 0.6878, 0.1396, 0.6692, 0.1742, 0.6018, 0.1461, 0.6018, 0.1461, 0.6692, 0.1742, 0.6521, 0.206, 0.5914, 0.1806, 0.5914, 0.1806, 0.6521, 0.206, 0.6363, 0.2354, 0.5817, 0.2125, 0.5817, 0.2125, 0.6363, 0.2354, 0.6214, 0.2627, 0.5725, 0.2423, 0.5725, 0.2423, 0.6214, 0.2627, 0.6074, 0.2885, 0.5638, 0.2703, 0.5638, 0.2703, 0.6074, 0.2885, 0.5943, 0.313, 0.5558, 0.2969, 0.5558, 0.2969, 0.5943, 0.313, 0.5817, 0.3362, 0.548, 0.3222, 0.548, 0.3222, 0.5817, 0.3362, 0.5697, 0.3586, 0.5407, 0.3464, 0.5407, 0.3464, 0.5697, 0.3586, 0.5581, 0.38, 0.5334, 0.3698, 0.5334, 0.3698, 0.5581, 0.38, 0.5468, 0.4009, 0.5265, 0.3924, 0.5265, 0.3924, 0.5468, 0.4009, 0.5359, 0.4212, 0.5198, 0.4145, 0.5198, 0.4145, 0.5359, 0.4212, 0.5252, 0.4412, 0.5131, 0.4362, 0.5131, 0.4362, 0.5252, 0.4412, 0.5146, 0.4609, 0.5066, 0.4575, 0.5066, 0.4575, 0.5146, 0.4609, 0.5041, 0.4803, 0.5001, 0.4787, 0.5001, 0.4787, 0.5041, 0.4803, 0.4937, 0.4997, 0.5041, 0.4803, 0.5077, 0.4827, 0.4937, 0.4997, 0.5146, 0.4609, 0.5218, 0.4657, 0.5077, 0.4827, 0.5041, 0.4803, 0.5252, 0.4412, 0.536, 0.4485, 0.5218, 0.4657, 0.5146, 0.4609, 0.5359, 0.4212, 0.5504, 0.431, 0.536, 0.4485, 0.5252, 0.4412, 0.5468, 0.4009, 0.5651, 0.4131, 0.5504, 0.431, 0.5359, 0.4212, 0.5581, 0.38, 0.5802, 0.3949, 0.5651, 0.4131, 0.5468, 0.4009, 0.5697, 0.3586, 0.5958, 0.3762, 0.5802, 0.3949, 0.5581, 0.38, 0.5817, 0.3362, 0.612, 0.3565, 0.5958, 0.3762, 0.5697, 0.3586, 0.5943, 0.313, 0.6288, 0.3363, 0.612, 0.3565, 0.5817, 0.3362, 0.6074, 0.2885, 0.6465, 0.3148, 0.6288, 0.3363, 0.5943, 0.313, 0.6214, 0.2627, 0.6652, 0.2924, 0.6465, 0.3148, 0.6074, 0.2885, 0.6363, 0.2354, 0.685, 0.2687, 0.6652, 0.2924, 0.6214, 0.2627, 0.6521, 0.206, 0.7065, 0.2429, 0.685, 0.2687, 0.6363, 0.2354, 0.6692, 0.1742, 0.7296, 0.2152, 0.7065, 0.2429, 0.6521, 0.206, 0.6878, 0.1396, 0.755, 0.1848, 0.7296, 0.2152, 0.6692, 0.1742, 0.7088, 0.1007, 0.7832, 0.1513, 0.755, 0.1848, 0.6878, 0.1396, 0.7324, 0.05662, 0.8157, 0.1128, 0.7832, 0.1513, 0.7088, 0.1007])
me_skymapper.materials.append(mat_skymap)
me_skymapper.use_remesh_preserve_volume = False
me_skymapper.use_remesh_preserve_attributes = False
me_skymapper.use_mirror_vertex_groups = False
me_skymapper.update()

# ---- objects
ob_groundmapper = bpy.data.objects.new('GroundMapper', me_groundmapper)
ob_skymapper = bpy.data.objects.new('SkyMapper', me_skymapper)

# ---- transforms, parenting, visibility, modifiers, constraints
ob_groundmapper.location = (0.0, 0.0, 0.0)
ob_groundmapper.scale = (12.02, 12.02, 12.02)
ob_groundmapper.lock_rotations_4d = False
ob_groundmapper.empty_display_type = 'ARROWS'
ob_groundmapper.lineart.crease_threshold = 0.0
ob_skymapper.location = (-0.00879, 0.0954, -0.004276)
ob_skymapper.scale = (12.02, 12.02, 12.02)
ob_skymapper.lock_rotations_4d = False
ob_skymapper.empty_display_type = 'ARROWS'
ob_skymapper.lineart.crease_threshold = 0.0

# ---- collection membership
col_collection_1.objects.link(ob_groundmapper)
col_collection_1.objects.link(ob_skymapper)

# ---- scene / render settings (as saved in the file)
scene.frame_start = 1; scene.frame_end = 250; scene.frame_set(1)
scene.render.engine = 'BLENDER_EEVEE_NEXT'
scene.render.image_settings.file_format = 'JPEG'
scene.render.image_settings.color_mode = 'RGB'
scene.render.image_settings.compression = 90
scene.render.resolution_x = 800
scene.render.resolution_y = 600
scene.render.pixel_aspect_x = 100.0
scene.render.pixel_aspect_y = 100.0
scene.render.fps = 25
scene.render.dither_intensity = 0.0
scene.render.use_compositing = False
scene.render.use_sequencer = False
scene.render.bake_margin = 2
scene.render.bake_bias = 0.0
scene.render.use_stamp_time = False
scene.render.use_stamp_date = False
scene.render.use_stamp_frame = False
scene.render.use_stamp_camera = False
scene.render.use_stamp_scene = False
scene.render.use_stamp_filename = False
scene.render.use_stamp_render_time = False
scene.render.stamp_font_size = 0
scene.cycles.use_denoising = False
scene.cycles.samples = 10
scene.cycles.sampling_pattern = 'TABULATED_SOBOL'
scene.cycles.light_sampling_threshold = 0.0
scene.cycles.use_adaptive_sampling = False
scene.cycles.use_light_tree = False
scene.cycles.blur_glossy = 0.0
scene.cycles.volume_bounces = 1
scene.cycles.pixel_filter_type = 'GAUSSIAN'
scene.cycles.sample_clamp_indirect = 0.0
scene.view_settings.view_transform = 'Raw'
bpy.context.view_layer.update()

# ---- added for rendering (the .blend has no active camera): camera
cam_auto = bpy.data.cameras.new('AutoCamera')
cam_auto.lens = 50.0
cam_auto.sensor_width = 36.0
cam_auto.clip_end = 1000.0
ob_auto_camera = bpy.data.objects.new('AutoCamera', cam_auto)
scene.collection.objects.link(ob_auto_camera)
ob_auto_camera.location = (40.3439, -48.3278, 32.28)
ob_auto_camera.rotation_euler = (1.09748, -7.21219e-08, 0.694738)
scene.camera = ob_auto_camera
bpy.context.view_layer.update()
